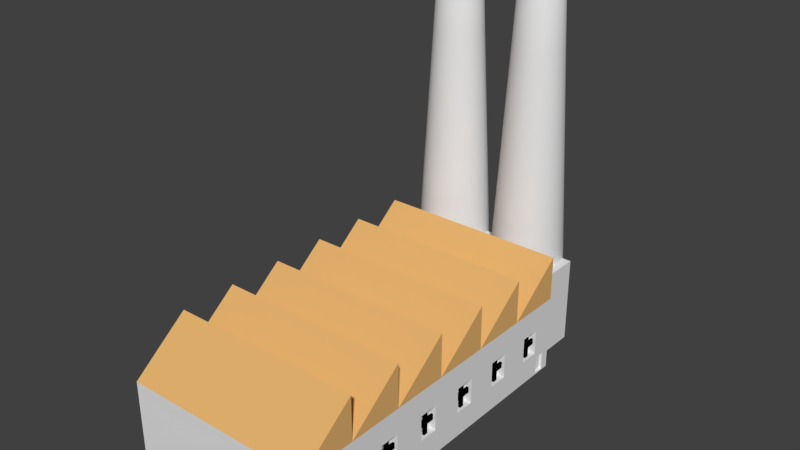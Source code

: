 # Source: Factory.blend  (saved by Blender 2.79.0; exported with 4.5.12 LTS)
import bpy
from mathutils import Matrix  # noqa: F401  (used for matrix-valued properties, if any)

bpy.ops.wm.read_factory_settings(use_empty=True)
scene = bpy.context.scene
scene.name = 'Scene'

# ---- collections
col_collection_1 = bpy.data.collections.new('Collection 1'); scene.collection.children.link(col_collection_1)

# ---- materials (node trees are filled in below, after node groups)
mat_chimney = bpy.data.materials.new('Chimney')
mat_chimney.alpha_threshold = 0.0
mat_chimney.use_transparent_shadow = False
mat_chimney.roughness = 0.5
mat_material_002 = bpy.data.materials.new('Material.002')
mat_material_002.alpha_threshold = 0.0
mat_material_002.use_transparent_shadow = False
mat_material_002.roughness = 0.5
mat_material_001 = bpy.data.materials.new('Material.001')
mat_material_001.alpha_threshold = 0.0
mat_material_001.use_transparent_shadow = False
mat_material_001.roughness = 0.5
mat_frame = bpy.data.materials.new('Frame')
mat_frame.alpha_threshold = 0.0
mat_frame.use_transparent_shadow = False
mat_frame.diffuse_color = (0.0, 0.0, 0.0, 1.0)
mat_frame.roughness = 0.5
mat_roof = bpy.data.materials.new('Roof')
mat_roof.alpha_threshold = 0.0
mat_roof.use_transparent_shadow = False
mat_roof.diffuse_color = (0.8, 0.458, 0.1603, 1.0)
mat_roof.roughness = 0.5

# ---- material node trees

# ---- world
world_world = bpy.data.worlds.new('World'); scene.world = world_world
world_world.color = (0.05088, 0.05088, 0.05088)
world_world.use_sun_shadow = False
world_world.sun_shadow_jitter_overblur = 0.0
world_world.cycles.sampling_method = 'MANUAL'

# ---- meshes
me_cylinder_001 = bpy.data.meshes.new('Cylinder.001')
me_cylinder_001.from_pydata([(-0.02083, 1.868, -1.355), (-0.02083, 1.0, 0.6449), (0.3435, 1.832, -1.355), (0.1743, 0.9808, 0.6449), (0.6938, 1.725, -1.355), (0.3619, 0.9239, 0.6449), (1.017, 1.553, -1.355), (0.5347, 0.8315, 0.6449), (1.3, 1.321, -1.355), (0.6863, 0.7071, 0.6449), (1.532, 1.038, -1.355), (0.8106, 0.5556, 0.6449), (1.705, 0.7147, -1.355), (0.9031, 0.3827, 0.6449), (1.811, 0.3643, -1.355), (0.96, 0.1951, 0.6449), (1.847, -4.109e-07, -1.355), (0.9792, -2.281e-07, 0.6449), (1.811, -0.3643, -1.355), (0.96, -0.1951, 0.6449), (1.705, -0.7147, -1.355), (0.9031, -0.3827, 0.6449), (1.532, -1.038, -1.355), (0.8106, -0.5556, 0.6449), (1.3, -1.321, -1.355), (0.6863, -0.7071, 0.6449), (1.017, -1.553, -1.355), (0.5347, -0.8315, 0.6449), (0.6938, -1.725, -1.355), (0.3619, -0.9239, 0.6449), (0.3435, -1.832, -1.355), (0.1743, -0.9808, 0.6449), (-0.02083, -1.868, -1.355), (-0.02083, -1.0, 0.6449), (-0.3852, -1.832, -1.355), (-0.2159, -0.9808, 0.6449), (-0.7355, -1.725, -1.355), (-0.4035, -0.9239, 0.6449), (-1.058, -1.553, -1.355), (-0.5764, -0.8315, 0.6449), (-1.341, -1.321, -1.355), (-0.7279, -0.7071, 0.6449), (-1.574, -1.038, -1.355), (-0.8523, -0.5556, 0.6449), (-1.746, -0.7147, -1.355), (-0.9447, -0.3827, 0.6449), (-1.852, -0.3643, -1.355), (-1.002, -0.1951, 0.6449), (-1.888, 1.251e-06, -1.355), (-1.021, 6.62e-07, 0.6449), (-1.852, 0.3643, -1.355), (-1.002, 0.1951, 0.6449), (-1.746, 0.7147, -1.355), (-0.9447, 0.3827, 0.6449), (-1.574, 1.038, -1.355), (-0.8523, 0.5556, 0.6449), (-1.341, 1.321, -1.355), (-0.7279, 0.7071, 0.6449), (-1.058, 1.553, -1.355), (-0.5764, 0.8315, 0.6449), (-0.7355, 1.725, -1.355), (-0.4035, 0.9239, 0.6449), (-0.3852, 1.832, -1.355), (-0.2159, 0.9808, 0.6449), (3.999, -1.764e-07, -0.1767), (-0.266, 1.232, 0.05336), (-0.5017, 1.161, 0.05336), (-0.719, 1.045, 0.05336), (-0.9094, 0.8886, 0.05336), (-1.066, 0.6981, 0.05336), (-1.182, 0.4809, 0.05336), (-1.253, 0.2452, 0.05336), (-1.277, 8.364e-07, 0.05336), (-1.253, -0.2451, 0.05336), (-1.182, -0.4809, 0.05336), (-1.066, -0.6981, 0.05336), (-0.9094, -0.8886, 0.05336), (-0.719, -1.045, 0.05336), (-0.5017, -1.161, 0.05336), (-0.266, -1.232, 0.05336), (-0.02083, -1.257, 0.05336), (0.2243, -1.232, 0.05336), (0.4601, -1.161, 0.05336), (0.6773, -1.045, 0.05336), (0.8677, -0.8886, 0.05336), (1.024, -0.6981, 0.05336), (1.14, -0.4809, 0.05336), (1.212, -0.2452, 0.05336), (1.236, -2.821e-07, 0.05336), (1.212, 0.2452, 0.05336), (1.14, 0.4809, 0.05336), (1.024, 0.6981, 0.05336), (0.8677, 0.8886, 0.05336), (0.6773, 1.045, 0.05336), (0.4601, 1.161, 0.05336), (0.2243, 1.232, 0.05336), (-0.02083, 1.257, 0.05336), (-0.02083, 1.137, 0.33), (-0.2426, 1.115, 0.33), (-0.4558, 1.05, 0.33), (-0.6523, 0.945, 0.33), (-0.8245, 0.8037, 0.33), (-0.9659, 0.6315, 0.33), (-1.071, 0.435, 0.33), (-1.136, 0.2217, 0.33), (-1.157, 7.548e-07, 0.33), (-1.136, -0.2217, 0.33), (-1.071, -0.435, 0.33), (-0.9659, -0.6315, 0.33), (-0.8245, -0.8037, 0.33), (-0.6523, -0.945, 0.33), (-0.4558, -1.05, 0.33), (-0.2426, -1.115, 0.33), (-0.02083, -1.137, 0.33), (0.2009, -1.115, 0.33), (0.4141, -1.05, 0.33), (0.6106, -0.945, 0.33), (0.7829, -0.8037, 0.33), (0.9242, -0.6315, 0.33), (1.029, -0.435, 0.33), (1.094, -0.2217, 0.33), (1.116, -2.569e-07, 0.33), (1.094, 0.2217, 0.33), (1.029, 0.435, 0.33), (0.9242, 0.6315, 0.33), (0.7829, 0.8037, 0.33), (0.6106, 0.945, 0.33), (0.4141, 1.05, 0.33), (0.2009, 1.115, 0.33), (0.1517, 0.8672, 0.6449), (-0.02083, 0.8842, 0.6449), (0.3176, 0.8169, 0.6449), (0.4704, 0.7352, 0.6449), (0.6044, 0.6252, 0.6449), (0.7144, 0.4913, 0.6449), (0.7961, 0.3384, 0.6449), (0.8464, 0.1725, 0.6449), (0.8634, -1.997e-07, 0.6449), (0.8464, -0.1725, 0.6449), (0.7961, -0.3384, 0.6449), (0.7144, -0.4913, 0.6449), (0.6044, -0.6252, 0.6449), (0.4704, -0.7352, 0.6449), (0.3176, -0.8169, 0.6449), (0.1517, -0.8672, 0.6449), (-0.02083, -0.8842, 0.6449), (-0.1933, -0.8672, 0.6449), (-0.3592, -0.8169, 0.6449), (-0.5121, -0.7352, 0.6449), (-0.6461, -0.6252, 0.6449), (-0.756, -0.4913, 0.6449), (-0.8378, -0.3384, 0.6449), (-0.8881, -0.1725, 0.6449), (-0.9051, 5.874e-07, 0.6449), (-0.8881, 0.1725, 0.6449), (-0.8378, 0.3384, 0.6449), (-0.756, 0.4913, 0.6449), (-0.6461, 0.6252, 0.6449), (-0.5121, 0.7352, 0.6449), (-0.3592, 0.8169, 0.6449), (-0.1933, 0.8672, 0.6449), (0.1517, 0.8672, 0.1516), (-0.02083, 0.8842, 0.1516), (0.3176, 0.8169, 0.1516), (0.4704, 0.7352, 0.1516), (0.6044, 0.6252, 0.1516), (0.7144, 0.4913, 0.1516), (0.7961, 0.3384, 0.1516), (0.8464, 0.1725, 0.1516), (0.8634, -1.997e-07, 0.1516), (0.8464, -0.1725, 0.1516), (0.7961, -0.3384, 0.1516), (0.7144, -0.4913, 0.1516), (0.6044, -0.6252, 0.1516), (0.4704, -0.7352, 0.1516), (0.3176, -0.8169, 0.1516), (0.1517, -0.8672, 0.1516), (-0.02083, -0.8842, 0.1516), (-0.1933, -0.8672, 0.1516), (-0.3592, -0.8169, 0.1516), (-0.5121, -0.7352, 0.1516), (-0.6461, -0.6252, 0.1516), (-0.756, -0.4913, 0.1516), (-0.8378, -0.3384, 0.1516), (-0.8881, -0.1725, 0.1516), (-0.9051, 5.874e-07, 0.1516), (-0.8881, 0.1725, 0.1516), (-0.8378, 0.3384, 0.1516), (-0.756, 0.4913, 0.1516), (-0.6461, 0.6252, 0.1516), (-0.5121, 0.7352, 0.1516), (-0.3592, 0.8169, 0.1516), (-0.1933, 0.8672, 0.1516), (0.2466, 1.344, -0.2094), (0.5037, 1.266, -0.2094), (0.7406, 1.14, -0.2094), (0.9483, 0.9691, -0.2094), (1.119, 0.7614, -0.2094), (1.245, 0.5245, -0.2094), (1.323, 0.2674, -0.2094), (1.35, -3.062e-07, -0.2094), (1.323, -0.2674, -0.2094), (1.245, -0.5245, -0.2094), (1.119, -0.7614, -0.2094), (0.9483, -0.9691, -0.2094), (0.7406, -1.14, -0.2094), (0.5037, -1.266, -0.2094), (0.2466, -1.344, -0.2094), (-0.02083, -1.371, -0.2094), (-0.2882, -1.344, -0.2094), (-0.5453, -1.266, -0.2094), (-0.7823, -1.14, -0.2094), (-0.99, -0.9691, -0.2094), (-1.16, -0.7614, -0.2094), (-1.287, -0.5245, -0.2094), (-1.365, -0.2674, -0.2094), (-1.391, 9.138e-07, -0.2094), (-1.365, 0.2674, -0.2094), (-1.287, 0.5245, -0.2094), (-1.16, 0.7614, -0.2094), (-0.99, 0.9691, -0.2094), (-0.7823, 1.14, -0.2094), (-0.5453, 1.266, -0.2094), (-0.2882, 1.344, -0.2094), (-0.02083, 1.371, -0.2094), (0.2665, 1.445, -0.4454), (0.5428, 1.361, -0.4454), (0.7975, 1.225, -0.4454), (1.021, 1.042, -0.4454), (1.204, 0.8183, -0.4454), (1.34, 0.5637, -0.4454), (1.424, 0.2874, -0.4454), (1.452, -3.277e-07, -0.4454), (1.424, -0.2874, -0.4454), (1.34, -0.5637, -0.4454), (1.204, -0.8183, -0.4454), (1.021, -1.042, -0.4454), (0.7975, -1.225, -0.4454), (0.5428, -1.361, -0.4454), (0.2665, -1.445, -0.4454), (-0.02083, -1.473, -0.4454), (-0.3082, -1.445, -0.4454), (-0.5845, -1.361, -0.4454), (-0.8391, -1.225, -0.4454), (-1.062, -1.042, -0.4454), (-1.246, -0.8183, -0.4454), (-1.382, -0.5637, -0.4454), (-1.465, -0.2874, -0.4454), (-1.494, 9.833e-07, -0.4454), (-1.465, 0.2874, -0.4454), (-1.382, 0.5637, -0.4454), (-1.246, 0.8183, -0.4454), (-1.062, 1.042, -0.4454), (-0.8391, 1.225, -0.4454), (-0.5845, 1.361, -0.4454), (-0.3082, 1.445, -0.4454), (-0.02083, 1.473, -0.4454)], [], [(256, 225, 2, 0), (222, 66, 65, 223), (1, 3, 128, 97), (95, 128, 127, 94), (94, 127, 126, 93), (93, 126, 125, 92), (92, 125, 124, 91), (91, 124, 123, 90), (90, 123, 122, 89), (89, 122, 121, 88), (88, 121, 120, 87), (87, 120, 119, 86), (86, 119, 118, 85), (85, 118, 117, 84), (84, 117, 116, 83), (83, 116, 115, 82), (82, 115, 114, 81), (81, 114, 113, 80), (80, 113, 112, 79), (79, 112, 111, 78), (78, 111, 110, 77), (77, 110, 109, 76), (76, 109, 108, 75), (75, 108, 107, 74), (74, 107, 106, 73), (73, 106, 105, 72), (72, 105, 104, 71), (71, 104, 103, 70), (70, 103, 102, 69), (69, 102, 101, 68), (13, 11, 134, 135), (68, 101, 100, 67), (67, 100, 99, 66), (0, 2, 4, 6, 8, 10, 12, 14, 16, 18, 20, 22, 24, 26, 28, 30, 32, 34, 36, 38, 40, 42, 44, 46, 48, 50, 52, 54, 56, 58, 60, 62), (255, 223, 224, 256), (97, 128, 95, 96), (193, 95, 94, 194), (194, 94, 93, 195), (195, 93, 92, 196), (196, 92, 91, 197), (197, 91, 90, 198), (198, 90, 89, 199), (199, 89, 88, 200), (200, 88, 87, 201), (201, 87, 86, 202), (202, 86, 85, 203), (203, 85, 84, 204), (204, 84, 83, 205), (205, 83, 82, 206), (206, 82, 81, 207), (207, 81, 80, 208), (208, 80, 79, 209), (209, 79, 78, 210), (210, 78, 77, 211), (211, 77, 76, 212), (212, 76, 75, 213), (213, 75, 74, 214), (214, 74, 73, 215), (215, 73, 72, 216), (216, 72, 71, 217), (217, 71, 70, 218), (218, 70, 69, 219), (219, 69, 68, 220), (220, 68, 67, 221), (221, 67, 66, 222), (223, 65, 96, 224), (128, 3, 5, 127), (127, 5, 7, 126), (126, 7, 9, 125), (125, 9, 11, 124), (124, 11, 13, 123), (123, 13, 15, 122), (122, 15, 17, 121), (121, 17, 19, 120), (120, 19, 21, 119), (119, 21, 23, 118), (118, 23, 25, 117), (117, 25, 27, 116), (116, 27, 29, 115), (115, 29, 31, 114), (114, 31, 33, 113), (113, 33, 35, 112), (112, 35, 37, 111), (111, 37, 39, 110), (110, 39, 41, 109), (109, 41, 43, 108), (108, 43, 45, 107), (107, 45, 47, 106), (106, 47, 49, 105), (105, 49, 51, 104), (104, 51, 53, 103), (103, 53, 55, 102), (102, 55, 57, 101), (101, 57, 59, 100), (100, 59, 61, 99), (99, 61, 63, 98), (98, 63, 1, 97), (65, 98, 97, 96), (155, 154, 186, 187), (31, 29, 143, 144), (49, 47, 152, 153), (5, 3, 129, 131), (23, 21, 139, 140), (41, 39, 148, 149), (59, 57, 157, 158), (15, 13, 135, 136), (33, 31, 144, 145), (51, 49, 153, 154), (7, 5, 131, 132), (25, 23, 140, 141), (43, 41, 149, 150), (61, 59, 158, 159), (17, 15, 136, 137), (35, 33, 145, 146), (53, 51, 154, 155), (9, 7, 132, 133), (27, 25, 141, 142), (45, 43, 150, 151), (63, 61, 159, 160), (19, 17, 137, 138), (37, 35, 146, 147), (55, 53, 155, 156), (11, 9, 133, 134), (29, 27, 142, 143), (47, 45, 151, 152), (3, 1, 130, 129), (1, 63, 160, 130), (21, 19, 138, 139), (39, 37, 147, 148), (57, 55, 156, 157), (161, 162, 192, 191, 190, 189, 188, 187, 186, 185, 184, 183, 182, 181, 180, 179, 178, 177, 176, 175, 174, 173, 172, 171, 170, 169, 168, 167, 166, 165, 164, 163), (142, 141, 173, 174), (156, 155, 187, 188), (143, 142, 174, 175), (129, 130, 162, 161), (157, 156, 188, 189), (144, 143, 175, 176), (131, 129, 161, 163), (158, 157, 189, 190), (145, 144, 176, 177), (132, 131, 163, 164), (159, 158, 190, 191), (146, 145, 177, 178), (133, 132, 164, 165), (160, 159, 191, 192), (147, 146, 178, 179), (134, 133, 165, 166), (130, 160, 192, 162), (148, 147, 179, 180), (135, 134, 166, 167), (149, 148, 180, 181), (136, 135, 167, 168), (150, 149, 181, 182), (137, 136, 168, 169), (151, 150, 182, 183), (138, 137, 169, 170), (152, 151, 183, 184), (139, 138, 170, 171), (153, 152, 184, 185), (140, 139, 171, 172), (154, 153, 185, 186), (141, 140, 172, 173), (66, 99, 98, 65), (253, 221, 222, 254), (252, 220, 221, 253), (251, 219, 220, 252), (250, 218, 219, 251), (249, 217, 218, 250), (248, 216, 217, 249), (247, 215, 216, 248), (246, 214, 215, 247), (245, 213, 214, 246), (244, 212, 213, 245), (243, 211, 212, 244), (242, 210, 211, 243), (241, 209, 210, 242), (240, 208, 209, 241), (239, 207, 208, 240), (238, 206, 207, 239), (237, 205, 206, 238), (236, 204, 205, 237), (235, 203, 204, 236), (234, 202, 203, 235), (233, 201, 202, 234), (232, 200, 201, 233), (231, 199, 200, 232), (230, 198, 199, 231), (229, 197, 198, 230), (228, 196, 197, 229), (227, 195, 196, 228), (226, 194, 195, 227), (225, 193, 194, 226), (254, 222, 223, 255), (96, 95, 193, 224), (60, 254, 255, 62), (2, 225, 226, 4), (4, 226, 227, 6), (6, 227, 228, 8), (8, 228, 229, 10), (10, 229, 230, 12), (12, 230, 231, 14), (14, 231, 232, 16), (16, 232, 233, 18), (18, 233, 234, 20), (20, 234, 235, 22), (22, 235, 236, 24), (24, 236, 237, 26), (26, 237, 238, 28), (28, 238, 239, 30), (30, 239, 240, 32), (32, 240, 241, 34), (34, 241, 242, 36), (36, 242, 243, 38), (38, 243, 244, 40), (40, 244, 245, 42), (42, 245, 246, 44), (44, 246, 247, 46), (46, 247, 248, 48), (48, 248, 249, 50), (50, 249, 250, 52), (52, 250, 251, 54), (54, 251, 252, 56), (56, 252, 253, 58), (58, 253, 254, 60), (62, 255, 256, 0), (224, 193, 225, 256)])
me_cylinder_001.polygons.foreach_set('use_smooth', [1, 1, 1, 1, 1, 1, 1, 1, 1, 1, 1, 1, 1, 1, 1, 1, 1, 1, 1, 1, 1, 1, 1, 1, 1, 1, 1, 1, 1, 1, 1, 1, 1, 0, 1, 1, 1, 1, 1, 1, 1, 1, 1, 1, 1, 1, 1, 1, 1, 1, 1, 1, 1, 1, 1, 1, 1, 1, 1, 1, 1, 1, 1, 1, 1, 1, 1, 1, 1, 1, 1, 1, 1, 1, 1, 1, 1, 1, 1, 1, 1, 1, 1, 1, 1, 1, 1, 1, 1, 1, 1, 1, 1, 1, 1, 1, 1, 1, 1, 1, 1, 1, 1, 1, 1, 1, 1, 1, 1, 1, 1, 1, 1, 1, 1, 1, 1, 1, 1, 1, 1, 1, 1, 1, 1, 1, 1, 1, 1, 1, 0, 1, 1, 1, 1, 1, 1, 1, 1, 1, 1, 1, 1, 1, 1, 1, 1, 1, 1, 1, 1, 1, 1, 1, 1, 1, 1, 1, 1, 1, 1, 1, 1, 1, 1, 1, 1, 1, 1, 1, 1, 1, 1, 1, 1, 1, 1, 1, 1, 1, 1, 1, 1, 1, 1, 1, 1, 1, 1, 1, 1, 1, 1, 1, 1, 1, 1, 1, 1, 1, 1, 1, 1, 1, 1, 1, 1, 1, 1, 1, 1, 1, 1, 1, 1, 1, 1, 1, 1, 1, 1, 1, 1, 1, 1, 1])
me_cylinder_001.polygons.foreach_set('material_index', [0, 0, 0, 1, 1, 1, 1, 1, 1, 1, 1, 1, 1, 1, 1, 1, 1, 1, 1, 1, 1, 1, 1, 1, 1, 1, 1, 1, 1, 1, 0, 1, 1, 0, 1, 1, 0, 0, 0, 0, 0, 0, 0, 0, 0, 0, 0, 0, 0, 0, 0, 0, 0, 0, 0, 0, 0, 0, 0, 0, 0, 0, 0, 0, 0, 0, 0, 0, 0, 0, 0, 0, 0, 0, 0, 0, 0, 0, 0, 0, 0, 0, 0, 0, 0, 0, 0, 0, 0, 0, 0, 0, 0, 0, 0, 0, 0, 1, 0, 0, 0, 0, 0, 0, 0, 0, 0, 0, 0, 0, 0, 0, 0, 0, 0, 0, 0, 0, 0, 0, 0, 0, 0, 0, 0, 0, 0, 0, 0, 0, 0, 0, 0, 0, 0, 0, 0, 0, 0, 0, 0, 0, 0, 0, 0, 0, 0, 0, 0, 0, 0, 0, 0, 0, 0, 0, 0, 0, 0, 0, 0, 0, 1, 1, 1, 1, 1, 1, 1, 1, 1, 1, 1, 1, 1, 1, 1, 1, 1, 1, 1, 1, 1, 1, 1, 1, 1, 1, 1, 1, 1, 1, 1, 0, 0, 0, 0, 0, 0, 0, 0, 0, 0, 0, 0, 0, 0, 0, 0, 0, 0, 0, 0, 0, 0, 0, 0, 0, 0, 0, 0, 0, 0, 0, 0, 1])
me_cylinder_001.materials.append(mat_chimney)
me_cylinder_001.materials.append(mat_material_002)
me_cylinder_001.use_remesh_preserve_volume = False
me_cylinder_001.use_remesh_preserve_attributes = False
me_cylinder_001.use_mirror_vertex_groups = False
me_cylinder_001.update()
me_cylinder = bpy.data.meshes.new('Cylinder')
me_cylinder.from_pydata([(-3.842, -2.003, -0.2483), (-3.842, -2.003, 0.2483), (-3.842, 2.003, -0.2483), (-3.842, 2.003, 0.2483), (3.842, -2.003, -0.2483), (3.842, -2.003, 0.2483), (3.842, 2.003, -0.2483), (3.842, 2.003, 0.2483)], [], [(0, 1, 3, 2), (2, 3, 7, 6), (6, 7, 5, 4), (4, 5, 1, 0), (2, 6, 4, 0), (7, 3, 1, 5)])
me_cylinder.use_remesh_preserve_volume = False
me_cylinder.use_remesh_preserve_attributes = False
me_cylinder.use_mirror_vertex_groups = False
me_cylinder.update()
me_cube_002 = bpy.data.meshes.new('Cube.002')
me_cube_002.from_pydata([(0.9732, 0.8301, -0.9827), (0.9732, 0.8301, -0.5029), (0.9732, 0.8927, -0.9827), (0.9732, 0.8927, -0.5029), (-0.9918, 0.7664, -0.3931), (-0.9918, 0.7405, -0.3931), (-0.9918, 0.7405, 0.3541), (-0.9918, 0.7664, 0.3541), (-0.969, 0.7405, -0.3931), (-0.969, 0.7664, -0.3931), (-0.969, 0.7664, 0.3541), (-0.969, 0.7405, 0.3541), (-0.9918, 0.6887, -0.09423), (-0.9918, 0.6887, 0.05522), (-0.9918, 0.8182, 0.05522), (-0.9918, 0.8182, -0.09423), (-0.969, 0.8182, 0.05522), (-0.969, 0.8182, -0.09423), (-0.969, 0.6887, 0.05522), (-0.969, 0.6887, -0.09423), (-0.9918, 0.4633, -0.3931), (-0.9918, 0.4374, -0.3931), (-0.9918, 0.4374, 0.3541), (-0.9918, 0.4633, 0.3541), (-0.969, 0.4374, -0.3931), (-0.969, 0.4633, -0.3931), (-0.969, 0.4633, 0.3541), (-0.969, 0.4374, 0.3541), (-0.9918, 0.3856, -0.09423), (-0.9918, 0.3856, 0.05522), (-0.9918, 0.5151, 0.05522), (-0.9918, 0.5151, -0.09423), (-0.969, 0.5151, 0.05522), (-0.969, 0.5151, -0.09423), (-0.969, 0.3856, 0.05522), (-0.969, 0.3856, -0.09423), (-0.9918, 0.1602, -0.3931), (-0.9918, 0.1343, -0.3931), (-0.9918, 0.1343, 0.3541), (-0.9918, 0.1602, 0.3541), (-0.969, 0.1343, -0.3931), (-0.969, 0.1602, -0.3931), (-0.969, 0.1602, 0.3541), (-0.969, 0.1343, 0.3541), (-0.9918, 0.08253, -0.09423), (-0.9918, 0.08253, 0.05522), (-0.9918, 0.212, 0.05522), (-0.9918, 0.212, -0.09423), (-0.969, 0.212, 0.05522), (-0.969, 0.212, -0.09423), (-0.969, 0.08253, 0.05522), (-0.969, 0.08253, -0.09423), (-0.9918, -0.1429, -0.3931), (-0.9918, -0.1688, -0.3931), (-0.9918, -0.1688, 0.3541), (-0.9918, -0.1429, 0.3541), (-0.969, -0.1688, -0.3931), (-0.969, -0.1429, -0.3931), (-0.969, -0.1429, 0.3541), (-0.969, -0.1688, 0.3541), (-0.9918, -0.2206, -0.09423), (-0.9918, -0.2206, 0.05522), (-0.9918, -0.09109, 0.05522), (-0.9918, -0.09109, -0.09423), (-0.969, -0.09109, 0.05522), (-0.969, -0.09109, -0.09423), (-0.969, -0.2206, 0.05522), (-0.969, -0.2206, -0.09423), (-0.9918, -0.446, -0.3931), (-0.9918, -0.4719, -0.3931), (-0.9918, -0.4719, 0.3541), (-0.9918, -0.446, 0.3541), (-0.969, -0.4719, -0.3931), (-0.969, -0.446, -0.3931), (-0.969, -0.446, 0.3541), (-0.969, -0.4719, 0.3541), (-0.9918, -0.5236, -0.09423), (-0.9918, -0.5236, 0.05522), (-0.9918, -0.3942, 0.05522), (-0.9918, -0.3942, -0.09423), (-0.969, -0.3942, 0.05522), (-0.969, -0.3942, -0.09423), (-0.969, -0.5236, 0.05522), (-0.969, -0.5236, -0.09423), (-0.9918, -0.7491, -0.3931), (-0.9918, -0.7749, -0.3931), (-0.9918, -0.7749, 0.3541), (-0.9918, -0.7491, 0.3541), (-0.969, -0.7749, -0.3931), (-0.969, -0.7491, -0.3931), (-0.969, -0.7491, 0.3541), (-0.969, -0.7749, 0.3541), (-0.9918, -0.8267, -0.09423), (-0.9918, -0.8267, 0.05522), (-0.9918, -0.6973, 0.05522), (-0.9918, -0.6973, -0.09423), (-0.969, -0.6973, 0.05522), (-0.969, -0.6973, -0.09423), (-0.969, -0.8267, 0.05522), (-0.969, -0.8267, -0.09423), (0.9684, 0.7664, -0.3931), (0.9684, 0.7405, -0.3931), (0.9684, 0.7405, 0.3541), (0.9684, 0.7664, 0.3541), (0.9457, 0.7405, -0.3931), (0.9457, 0.7664, -0.3931), (0.9457, 0.7664, 0.3541), (0.9457, 0.7405, 0.3541), (0.9684, 0.6887, -0.09423), (0.9684, 0.6887, 0.05522), (0.9684, 0.8182, 0.05522), (0.9684, 0.8182, -0.09423), (0.9457, 0.8182, 0.05522), (0.9457, 0.8182, -0.09423), (0.9457, 0.6887, 0.05522), (0.9457, 0.6887, -0.09423), (0.9684, 0.4633, -0.3931), (0.9684, 0.4374, -0.3931), (0.9684, 0.4374, 0.3541), (0.9684, 0.4633, 0.3541), (0.9457, 0.4374, -0.3931), (0.9457, 0.4633, -0.3931), (0.9457, 0.4633, 0.3541), (0.9457, 0.4374, 0.3541), (0.9684, 0.3856, -0.09423), (0.9684, 0.3856, 0.05522), (0.9684, 0.5151, 0.05522), (0.9684, 0.5151, -0.09423), (0.9457, 0.5151, 0.05522), (0.9457, 0.5151, -0.09423), (0.9457, 0.3856, 0.05522), (0.9457, 0.3856, -0.09423), (0.9684, 0.1602, -0.3931), (0.9684, 0.1343, -0.3931), (0.9684, 0.1343, 0.3541), (0.9684, 0.1602, 0.3541), (0.9457, 0.1343, -0.3931), (0.9457, 0.1602, -0.3931), (0.9457, 0.1602, 0.3541), (0.9457, 0.1343, 0.3541), (0.9684, 0.08253, -0.09423), (0.9684, 0.08253, 0.05522), (0.9684, 0.212, 0.05522), (0.9684, 0.212, -0.09423), (0.9457, 0.212, 0.05522), (0.9457, 0.212, -0.09423), (0.9457, 0.08253, 0.05522), (0.9457, 0.08253, -0.09423), (0.9684, -0.1429, -0.3931), (0.9684, -0.1688, -0.3931), (0.9684, -0.1688, 0.3541), (0.9684, -0.1429, 0.3541), (0.9457, -0.1688, -0.3931), (0.9457, -0.1429, -0.3931), (0.9457, -0.1429, 0.3541), (0.9457, -0.1688, 0.3541), (0.9684, -0.2206, -0.09423), (0.9684, -0.2206, 0.05522), (0.9684, -0.09109, 0.05522), (0.9684, -0.09109, -0.09423), (0.9457, -0.09109, 0.05522), (0.9457, -0.09109, -0.09423), (0.9457, -0.2206, 0.05522), (0.9457, -0.2206, -0.09423), (0.9684, -0.446, -0.3931), (0.9684, -0.4719, -0.3931), (0.9684, -0.4719, 0.3541), (0.9684, -0.446, 0.3541), (0.9457, -0.4719, -0.3931), (0.9457, -0.446, -0.3931), (0.9457, -0.446, 0.3541), (0.9457, -0.4719, 0.3541), (0.9684, -0.5236, -0.09423), (0.9684, -0.5236, 0.05522), (0.9684, -0.3942, 0.05522), (0.9684, -0.3942, -0.09423), (0.9457, -0.3942, 0.05522), (0.9457, -0.3942, -0.09423), (0.9457, -0.5236, 0.05522), (0.9457, -0.5236, -0.09423), (0.9684, -0.7491, -0.3931), (0.9684, -0.7749, -0.3931), (0.9684, -0.7749, 0.3541), (0.9684, -0.7491, 0.3541), (0.9457, -0.7749, -0.3931), (0.9457, -0.7491, -0.3931), (0.9457, -0.7491, 0.3541), (0.9457, -0.7749, 0.3541), (0.9684, -0.8267, -0.09423), (0.9684, -0.8267, 0.05522), (0.9684, -0.6973, 0.05522), (0.9684, -0.6973, -0.09423), (0.9457, -0.6973, 0.05522), (0.9457, -0.6973, -0.09423), (0.9457, -0.8267, 0.05522), (0.9457, -0.8267, -0.09423), (-0.9482, 0.695, -0.3566), (-0.9482, 0.695, 0.3176), (-0.9482, 0.8118, -0.3566), (-0.9482, 0.8118, 0.3176), (-0.9482, 0.392, -0.3566), (-0.9482, 0.392, 0.3176), (-0.9482, 0.5088, -0.3566), (-0.9482, 0.5088, 0.3176), (-0.9482, 0.08887, -0.3566), (-0.9482, 0.08887, 0.3176), (-0.9482, 0.2057, -0.3566), (-0.9482, 0.2057, 0.3176), (-0.9482, -0.2142, -0.3566), (-0.9482, -0.2142, 0.3176), (-0.9482, -0.09743, -0.3566), (-0.9482, -0.09743, 0.3176), (-0.9482, -0.5173, -0.3566), (-0.9482, -0.5173, 0.3176), (-0.9482, -0.4005, -0.3566), (-0.9482, -0.4005, 0.3176), (-0.9482, -0.8204, -0.3566), (-0.9482, -0.8204, 0.3176), (-0.9482, -0.7036, -0.3566), (-0.9482, -0.7036, 0.3176), (0.9249, 0.695, -0.3566), (0.9249, 0.695, 0.3176), (0.9249, 0.8118, -0.3566), (0.9249, 0.8118, 0.3176), (0.9249, 0.392, -0.3566), (0.9249, 0.392, 0.3176), (0.9249, 0.5088, -0.3566), (0.9249, 0.5088, 0.3176), (0.9249, 0.08887, -0.3566), (0.9249, 0.08887, 0.3176), (0.9249, 0.2057, -0.3566), (0.9249, 0.2057, 0.3176), (0.9249, -0.2142, -0.3566), (0.9249, -0.2142, 0.3176), (0.9249, -0.09743, -0.3566), (0.9249, -0.09743, 0.3176), (0.9249, -0.5173, -0.3566), (0.9249, -0.5173, 0.3176), (0.9249, -0.4005, -0.3566), (0.9249, -0.4005, 0.3176), (0.9249, -0.8204, -0.3566), (0.9249, -0.8204, 0.3176), (0.9249, -0.7036, -0.3566), (0.9249, -0.7036, 0.3176), (-1.002, -1.057, -1.02), (-1.002, -1.057, 0.9805), (-1.002, 0.9432, -1.02), (-1.002, 0.9432, 0.9805), (0.9982, -1.057, -1.02), (0.9982, -1.057, 0.9805), (0.9982, 0.9432, -1.02), (0.9982, 0.9432, 0.9805), (-1.002, 0.6098, -1.02), (-1.002, 0.2765, -1.02), (-1.002, -0.05682, -1.02), (-1.002, -0.3902, -1.02), (-1.002, -0.7235, -1.02), (-1.002, -0.7235, 0.9805), (-1.002, -0.3902, 0.9805), (-1.002, -0.05682, 0.9805), (-1.002, 0.2765, 0.9805), (-1.002, 0.6098, 0.9805), (0.9982, -0.7235, -1.02), (0.9982, -0.3902, -1.02), (0.9982, -0.05682, -1.02), (0.9982, 0.2765, -1.02), (0.9982, 0.6098, -1.02), (0.9982, 0.6098, 0.9805), (0.9982, 0.2765, 0.9805), (0.9982, -0.05682, 0.9805), (0.9982, -0.3902, 0.9805), (0.9982, -0.7235, 0.9805), (-1.002, 0.9432, 2.14), (0.9982, 0.9432, 2.14), (-1.002, -0.7235, 2.14), (-1.002, -0.3902, 2.14), (-1.002, -0.05682, 2.14), (-1.002, 0.2765, 2.14), (-1.002, 0.6098, 2.14), (0.9982, 0.6098, 2.14), (0.9982, 0.2765, 2.14), (0.9982, -0.05682, 2.14), (0.9982, -0.3902, 2.14), (0.9982, -0.7235, 2.14), (-1.002, 0.8118, -0.3566), (-1.002, 0.8118, 0.3176), (-1.002, 0.695, 0.3176), (-1.002, 0.695, -0.3566), (-1.002, 0.5088, -0.3566), (-1.002, 0.5088, 0.3176), (-1.002, 0.392, 0.3176), (-1.002, 0.2057, 0.3176), (-1.002, 0.392, -0.3566), (-1.002, 0.08887, 0.3176), (-1.002, 0.08887, -0.3566), (-1.002, -0.2142, 0.3176), (-1.002, -0.09743, 0.3176), (-1.002, 0.2057, -0.3566), (-1.002, -0.2142, -0.3566), (-1.002, -0.09743, -0.3566), (-1.002, -0.4005, 0.3176), (-1.002, -0.4005, -0.3566), (-1.002, -0.5173, -0.3566), (-1.002, -0.7036, 0.3176), (-1.002, -0.7235, 0.3176), (-1.002, -0.8204, 0.3176), (-1.002, -0.5173, 0.3176), (-1.002, -0.8204, -0.3566), (-1.002, -0.7036, -0.3566), (-1.002, -0.7235, -0.3566), (0.9982, 0.08887, -0.3566), (0.9982, 0.2057, 0.3176), (0.9982, 0.392, 0.3176), (0.9982, 0.5088, 0.3176), (0.9982, 0.392, -0.3566), (0.9982, 0.5088, -0.3566), (0.9982, 0.2057, -0.3566), (0.9982, 0.08887, 0.3176), (0.9982, -0.5173, 0.3176), (0.9982, -0.8204, 0.3176), (0.9982, -0.4005, 0.3176), (0.9982, -0.4005, -0.3566), (0.9982, -0.5173, -0.3566), (0.9982, -0.7235, -0.3566), (0.9982, -0.7036, -0.3566), (0.9982, 0.695, -0.3566), (0.9982, 0.8118, -0.3566), (0.9982, 0.8118, 0.3176), (0.9982, 0.695, 0.3176), (0.9982, -0.09743, 0.3176), (0.9982, -0.2142, 0.3176), (0.9982, -0.2142, -0.3566), (0.9982, -0.09743, -0.3566), (0.9982, 0.392, -0.3269), (0.9982, -0.7036, 0.3176), (0.9982, -0.8204, -0.3566), (0.9982, -0.7235, 0.3176), (0.9457, 0.1343, 0.3176), (0.9457, -0.4005, 0.05522), (0.9457, -0.5173, -0.09423), (0.9457, 0.392, 0.05522), (0.9457, 0.1602, 0.3176), (0.9457, -0.5173, 0.05522), (-0.9918, -0.7749, 0.3176), (-0.969, -0.7749, 0.3176), (-0.9918, -0.8204, 0.05522), (-0.969, -0.8204, 0.05522), (-0.969, 0.8118, 0.05522), (-0.969, 0.7664, -0.3566), (-0.9918, 0.7664, -0.3566), (-0.969, 0.695, 0.05522), (-0.969, 0.695, -0.09423), (-0.969, 0.7405, -0.3566), (-0.9918, 0.7405, -0.3566), (-0.9918, 0.5088, 0.05522), (-0.969, 0.5088, 0.05522), (-0.9918, 0.695, -0.09423), (-0.969, 0.5088, -0.09423), (-0.969, 0.4633, -0.3566), (-0.9918, 0.4633, 0.3176), (-0.969, 0.4633, 0.3176), (-0.9918, 0.4374, -0.3566), (-0.969, 0.4374, -0.3566), (-0.9918, 0.4633, -0.3566), (-0.9918, 0.4374, 0.3176), (-0.969, 0.4374, 0.3176), (-0.969, -0.2142, -0.09423), (-0.969, -0.2142, 0.05522), (-0.969, 0.1343, -0.3566), (-0.969, 0.1602, -0.3566), (-0.9918, -0.7036, -0.09423), (-0.969, -0.7036, 0.05522), (-0.9918, -0.7036, 0.05522), (-0.969, -0.7036, -0.09423), (-0.969, -0.7491, 0.3176), (-0.9918, -0.7491, 0.3176), (-0.969, 0.7405, 0.3176), (-0.969, 0.7664, 0.3176), (-0.969, -0.09743, 0.05522), (-0.969, -0.09743, -0.09423), (-0.9918, -0.09743, -0.09423), (-0.969, -0.1429, 0.3176), (-0.9918, -0.1429, -0.3566), (-0.969, -0.1429, -0.3566), (-0.9918, -0.2142, -0.09423), (-0.9918, -0.1688, -0.3566), (-0.969, -0.1688, -0.3566), (-0.969, -0.4005, -0.09423), (-0.969, -0.4005, 0.05522), (-0.969, -0.446, -0.3566), (-0.969, -0.4719, -0.3566), (-0.969, -0.5173, -0.09423), (-0.969, -0.5173, 0.05522), (-0.9918, -0.5173, -0.09423), (-0.9918, 0.8118, 0.05522), (-0.969, 0.8118, -0.09423), (-0.9918, 0.8118, -0.09423), (-0.9918, 0.7405, 0.3176), (-0.9918, 0.7664, 0.3176), (-0.9918, 0.695, 0.05522), (-0.9918, 0.392, 0.05522), (-0.969, 0.392, 0.05522), (-0.969, 0.392, -0.09423), (-0.9918, 0.392, -0.09423), (-0.969, 0.08887, -0.09423), (-0.9918, -0.4005, -0.09423), (-0.9918, -0.4005, 0.05522), (-0.969, -0.446, 0.3176), (-0.9918, -0.446, 0.3176), (-0.9918, -0.446, -0.3566), (-0.969, -0.4719, 0.3176), (-0.9918, -0.4719, 0.3176), (-0.9918, -0.4719, -0.3566), (-0.9918, -0.5173, 0.05522), (-0.9918, -0.7491, -0.3566), (-0.969, -0.7491, -0.3566), (-0.969, -0.7749, -0.3566), (-0.9918, -0.7749, -0.3566), (-0.969, -0.8204, -0.09423), (-0.9918, -0.8204, -0.09423), (-0.969, 0.1602, 0.3176), (-0.9918, 0.1602, 0.3176), (-0.969, 0.1343, 0.3176), (-0.9918, 0.1343, 0.3176), (-0.969, -0.1688, 0.3176), (-0.969, 0.2057, 0.05522), (-0.9918, 0.2057, 0.05522), (-0.969, 0.2057, -0.09423), (-0.969, 0.08887, 0.05522), (-0.9918, 0.08887, 0.05522), (-0.9918, 0.2057, -0.09423), (-0.9918, 0.08887, -0.09423), (-0.9918, 0.5088, -0.09423), (-0.9918, 0.1602, -0.3566), (-0.9918, 0.1343, -0.3566), (-0.9918, -0.1429, 0.3176), (-0.9918, -0.09743, 0.05522), (-0.9918, -0.1688, 0.3176), (-0.9918, -0.2142, 0.05522), (0.9457, 0.7405, 0.3176), (0.9457, 0.7664, 0.3176), (0.9457, 0.8118, -0.09423), (0.9457, 0.8118, 0.05522), (0.9457, 0.7405, -0.3566), (0.9457, 0.7664, -0.3566), (0.9457, 0.4633, 0.3176), (0.9457, 0.5088, -0.09423), (0.9457, 0.695, -0.09423), (0.9457, 0.695, 0.05522), (0.9457, 0.5088, 0.05522), (0.9457, 0.392, -0.09423), (0.9457, 0.1602, -0.3566), (0.9457, -0.09743, 0.05522), (0.9457, -0.09743, -0.09423), (0.9457, 0.1343, -0.3566), (0.9457, -0.1688, -0.3566), (0.9457, -0.1429, -0.3566), (0.9457, -0.2142, 0.05522), (0.9457, -0.2142, -0.09423), (0.9457, -0.4719, -0.3566), (0.9457, -0.446, -0.3566), (0.9457, -0.7036, 0.05522), (0.9457, -0.7036, -0.09423), (0.9457, -0.8204, 0.05522), (0.9457, -0.8204, -0.09423), (0.9457, -0.7491, -0.3566), (0.9457, -0.7749, -0.3566), (0.9457, 0.4374, 0.3176), (0.9457, 0.4633, -0.3566), (0.9457, 0.2057, -0.09423), (0.9457, 0.2057, 0.05522), (0.9457, 0.4374, -0.3566), (0.9457, 0.08887, 0.05522), (0.9457, 0.08887, -0.09423), (0.9684, -0.09743, 0.05522), (0.9684, -0.09743, -0.09423), (0.9457, -0.1429, 0.3176), (0.9457, -0.1688, 0.3176), (0.9684, -0.1429, 0.3176), (0.9684, -0.1429, -0.3566), (0.9457, -0.446, 0.3176), (0.9457, -0.4005, -0.09423), (0.9684, -0.1688, -0.3566), (0.9684, -0.4719, 0.3176), (0.9457, -0.4719, 0.3176), (0.9684, -0.446, -0.3566), (0.9457, -0.7749, 0.3176), (0.9457, -0.7491, 0.3176), (0.9684, -0.7036, -0.09423), (0.9684, 0.7664, 0.3176), (0.9684, 0.4374, 0.3176), (0.9684, 0.4633, 0.3176), (0.9684, 0.695, -0.09423), (0.9684, 0.08887, 0.05522), (0.9684, 0.8118, -0.08251), (0.9684, 0.8118, -0.09423), (0.9684, 0.8118, 0.05522), (0.9684, 0.695, 0.05522), (0.9684, 0.5088, -0.09423), (0.9684, 0.392, 0.05522), (0.9684, 0.392, -0.09423), (0.9684, 0.5088, 0.05522), (0.9684, 0.7405, -0.3566), (0.9684, 0.4374, -0.3566), (0.9684, 0.4633, -0.3566), (0.9684, -0.446, 0.3176), (0.9684, -0.4005, -0.09423), (0.9684, -0.5173, 0.05522), (0.9684, -0.5173, -0.09423), (0.9684, -0.4005, 0.05522), (0.9684, -0.7036, 0.05522), (0.9684, -0.8204, -0.09423), (0.9684, -0.4719, -0.3566), (0.9684, -0.7491, -0.3566), (0.9684, -0.7749, -0.3566), (0.9684, 0.1343, 0.3176), (0.9684, 0.7405, 0.3176), (0.9684, 0.1602, 0.3176), (0.9684, 0.2057, 0.05522), (0.9684, 0.08887, -0.09423), (0.9684, 0.7664, -0.3566), (0.9684, 0.1343, -0.3566), (0.9684, 0.1602, -0.3566), (0.9684, -0.1688, 0.3176), (0.9684, -0.7491, 0.3176), (0.9684, -0.7749, 0.3176), (0.9684, -0.2142, -0.09423), (0.9684, -0.8204, 0.05522), (0.9684, -0.2142, 0.05522), (0.9684, 0.2057, -0.09423), (0.9684, -0.8204, 0.01868), (0.9982, 0.8927, -0.5029), (0.9982, 0.8301, -0.5029), (0.9982, 0.8301, -0.9827), (0.9982, 0.8927, -0.9827), (-0.9918, 0.7664, -0.3931), (-0.9918, 0.7405, -0.3931), (-0.9918, 0.7405, 0.3541), (-0.9918, 0.7664, 0.3541), (-0.969, 0.7405, -0.3931), (-0.969, 0.7664, -0.3931), (-0.969, 0.7664, 0.3541), (-0.969, 0.7405, 0.3541), (-0.9918, 0.6887, -0.09423), (-0.9918, 0.6887, 0.05522), (-0.9918, 0.8182, 0.05522), (-0.9918, 0.8182, -0.09423), (-0.969, 0.8182, 0.05522), (-0.969, 0.8182, -0.09423), (-0.969, 0.6887, 0.05522), (-0.969, 0.6887, -0.09423), (-0.969, 0.7923, 0.05522), (-0.969, 0.7923, -0.09423), (-0.969, 0.7664, 0.2047), (-0.969, 0.7664, 0.05522), (-0.969, 0.7664, -0.09423), (-0.969, 0.7664, -0.2437), (-0.969, 0.7405, 0.2047), (-0.969, 0.7405, 0.05522), (-0.969, 0.7405, -0.09423), (-0.969, 0.7405, -0.2437), (-0.969, 0.7146, 0.05522), (-0.969, 0.7146, -0.09423), (-0.9918, 0.7146, 0.05522), (-0.9918, 0.7146, -0.09423), (-0.9918, 0.7405, 0.2047), (-0.9918, 0.7405, 0.05522), (-0.9918, 0.7405, -0.09423), (-0.9918, 0.7405, -0.2437), (-0.9918, 0.7664, 0.2047), (-0.9918, 0.7664, 0.05522), (-0.9918, 0.7664, -0.09423), (-0.9918, 0.7664, -0.2437), (-0.9918, 0.7923, 0.05522), (-0.9918, 0.7923, -0.09423), (-0.9918, 0.4633, -0.3931), (-0.9918, 0.4374, -0.3931), (-0.9918, 0.4374, 0.3541), (-0.9918, 0.4633, 0.3541), (-0.969, 0.4374, -0.3931), (-0.969, 0.4633, -0.3931), (-0.969, 0.4633, 0.3541), (-0.969, 0.4374, 0.3541), (-0.9918, 0.3856, -0.09423), (-0.9918, 0.3856, 0.05522), (-0.9918, 0.5151, 0.05522), (-0.9918, 0.5151, -0.09423), (-0.969, 0.5151, 0.05522), (-0.969, 0.5151, -0.09423), (-0.969, 0.3856, 0.05522), (-0.969, 0.3856, -0.09423), (-0.969, 0.4892, 0.05522), (-0.969, 0.4892, -0.09423), (-0.969, 0.4633, 0.2047), (-0.969, 0.4633, 0.05522), (-0.969, 0.4633, -0.09423), (-0.969, 0.4633, -0.2437), (-0.969, 0.4374, 0.2047), (-0.969, 0.4374, 0.05522), (-0.969, 0.4374, -0.09423), (-0.969, 0.4374, -0.2437), (-0.969, 0.4115, 0.05522), (-0.969, 0.4115, -0.09423), (-0.9918, 0.4115, 0.05522), (-0.9918, 0.4115, -0.09423), (-0.9918, 0.4374, 0.2047), (-0.9918, 0.4374, 0.05522), (-0.9918, 0.4374, -0.09423), (-0.9918, 0.4374, -0.2437), (-0.9918, 0.4633, 0.2047), (-0.9918, 0.4633, 0.05522), (-0.9918, 0.4633, -0.09423), (-0.9918, 0.4633, -0.2437), (-0.9918, 0.4892, 0.05522), (-0.9918, 0.4892, -0.09423), (-0.9918, 0.1602, -0.3931), (-0.9918, 0.1343, -0.3931), (-0.9918, 0.1343, 0.3541), (-0.9918, 0.1602, 0.3541), (-0.969, 0.1343, -0.3931), (-0.969, 0.1602, -0.3931), (-0.969, 0.1602, 0.3541), (-0.969, 0.1343, 0.3541), (-0.9918, 0.08253, -0.09423), (-0.9918, 0.08253, 0.05522), (-0.9918, 0.212, 0.05522), (-0.9918, 0.212, -0.09423), (-0.969, 0.212, 0.05522), (-0.969, 0.212, -0.09423), (-0.969, 0.08253, 0.05522), (-0.969, 0.08253, -0.09423), (-0.969, 0.1861, 0.05522), (-0.969, 0.1861, -0.09423), (-0.969, 0.1602, 0.2047), (-0.969, 0.1602, 0.05522), (-0.969, 0.1602, -0.09423), (-0.969, 0.1602, -0.2437), (-0.969, 0.1343, 0.2047), (-0.969, 0.1343, 0.05522), (-0.969, 0.1343, -0.09423), (-0.969, 0.1343, -0.2437), (-0.969, 0.1084, 0.05522), (-0.969, 0.1084, -0.09423), (-0.9918, 0.1084, 0.05522), (-0.9918, 0.1084, -0.09423), (-0.9918, 0.1343, 0.2047), (-0.9918, 0.1343, 0.05522), (-0.9918, 0.1343, -0.09423), (-0.9918, 0.1343, -0.2437), (-0.9918, 0.1602, 0.2047), (-0.9918, 0.1602, 0.05522), (-0.9918, 0.1602, -0.09423), (-0.9918, 0.1602, -0.2437), (-0.9918, 0.1861, 0.05522), (-0.9918, 0.1861, -0.09423), (-0.9918, -0.1429, -0.3931), (-0.9918, -0.1688, -0.3931), (-0.9918, -0.1688, 0.3541), (-0.9918, -0.1429, 0.3541), (-0.969, -0.1688, -0.3931), (-0.969, -0.1429, -0.3931), (-0.969, -0.1429, 0.3541), (-0.969, -0.1688, 0.3541), (-0.9918, -0.2206, -0.09423), (-0.9918, -0.2206, 0.05522), (-0.9918, -0.09109, 0.05522), (-0.9918, -0.09109, -0.09423), (-0.969, -0.09109, 0.05522), (-0.969, -0.09109, -0.09423), (-0.969, -0.2206, 0.05522), (-0.969, -0.2206, -0.09423), (-0.969, -0.117, 0.05522), (-0.969, -0.117, -0.09423), (-0.969, -0.1429, 0.2047), (-0.969, -0.1429, 0.05522), (-0.969, -0.1429, -0.09423), (-0.969, -0.1429, -0.2437), (-0.969, -0.1688, 0.2047), (-0.969, -0.1688, 0.05522), (-0.969, -0.1688, -0.09423), (-0.969, -0.1688, -0.2437), (-0.969, -0.1947, 0.05522), (-0.969, -0.1947, -0.09423), (-0.9918, -0.1947, 0.05522), (-0.9918, -0.1947, -0.09423), (-0.9918, -0.1688, 0.2047), (-0.9918, -0.1688, 0.05522), (-0.9918, -0.1688, -0.09423), (-0.9918, -0.1688, -0.2437), (-0.9918, -0.1429, 0.2047), (-0.9918, -0.1429, 0.05522), (-0.9918, -0.1429, -0.09423), (-0.9918, -0.1429, -0.2437), (-0.9918, -0.117, 0.05522), (-0.9918, -0.117, -0.09423), (-0.9918, -0.446, -0.3931), (-0.9918, -0.4719, -0.3931), (-0.9918, -0.4719, 0.3541), (-0.9918, -0.446, 0.3541), (-0.969, -0.4719, -0.3931), (-0.969, -0.446, -0.3931), (-0.969, -0.446, 0.3541), (-0.969, -0.4719, 0.3541), (-0.9918, -0.5236, -0.09423), (-0.9918, -0.5236, 0.05522), (-0.9918, -0.3942, 0.05522), (-0.9918, -0.3942, -0.09423), (-0.969, -0.3942, 0.05522), (-0.969, -0.3942, -0.09423), (-0.969, -0.5236, 0.05522), (-0.969, -0.5236, -0.09423), (-0.969, -0.4201, 0.05522), (-0.969, -0.4201, -0.09423), (-0.969, -0.446, 0.2047), (-0.969, -0.446, 0.05522), (-0.969, -0.446, -0.09423), (-0.969, -0.446, -0.2437), (-0.969, -0.4719, 0.2047), (-0.969, -0.4719, 0.05522), (-0.969, -0.4719, -0.09423), (-0.969, -0.4719, -0.2437), (-0.969, -0.4978, 0.05522), (-0.969, -0.4978, -0.09423), (-0.9918, -0.4978, 0.05522), (-0.9918, -0.4978, -0.09423), (-0.9918, -0.4719, 0.2047), (-0.9918, -0.4719, 0.05522), (-0.9918, -0.4719, -0.09423), (-0.9918, -0.4719, -0.2437), (-0.9918, -0.446, 0.2047), (-0.9918, -0.446, 0.05522), (-0.9918, -0.446, -0.09423), (-0.9918, -0.446, -0.2437), (-0.9918, -0.4201, 0.05522), (-0.9918, -0.4201, -0.09423), (-0.9918, -0.7491, -0.3931), (-0.9918, -0.7749, -0.3931), (-0.9918, -0.7749, 0.3541), (-0.9918, -0.7491, 0.3541), (-0.969, -0.7749, -0.3931), (-0.969, -0.7491, -0.3931), (-0.969, -0.7491, 0.3541), (-0.969, -0.7749, 0.3541), (-0.9918, -0.8267, -0.09423), (-0.9918, -0.8267, 0.05522), (-0.9918, -0.6973, 0.05522), (-0.9918, -0.6973, -0.09423), (-0.969, -0.6973, 0.05522), (-0.969, -0.6973, -0.09423), (-0.969, -0.8267, 0.05522), (-0.969, -0.8267, -0.09423), (-0.969, -0.7232, 0.05522), (-0.969, -0.7232, -0.09423), (-0.969, -0.7491, 0.2047), (-0.969, -0.7491, 0.05522), (-0.969, -0.7491, -0.09423), (-0.969, -0.7491, -0.2437), (-0.969, -0.7749, 0.2047), (-0.969, -0.7749, 0.05522), (-0.969, -0.7749, -0.09423), (-0.969, -0.7749, -0.2437), (-0.969, -0.8008, 0.05522), (-0.969, -0.8008, -0.09423), (-0.9918, -0.8008, 0.05522), (-0.9918, -0.8008, -0.09423), (-0.9918, -0.7749, 0.2047), (-0.9918, -0.7749, 0.05522), (-0.9918, -0.7749, -0.09423), (-0.9918, -0.7749, -0.2437), (-0.9918, -0.7491, 0.2047), (-0.9918, -0.7491, 0.05522), (-0.9918, -0.7491, -0.09423), (-0.9918, -0.7491, -0.2437), (-0.9918, -0.7232, 0.05522), (-0.9918, -0.7232, -0.09423), (0.9684, 0.7664, -0.3931), (0.9684, 0.7405, -0.3931), (0.9684, 0.7405, 0.3541), (0.9684, 0.7664, 0.3541), (0.9457, 0.7405, -0.3931), (0.9457, 0.7664, -0.3931), (0.9457, 0.7664, 0.3541), (0.9457, 0.7405, 0.3541), (0.9684, 0.6887, -0.09423), (0.9684, 0.6887, 0.05522), (0.9684, 0.8182, 0.05522), (0.9684, 0.8182, -0.09423), (0.9457, 0.8182, 0.05522), (0.9457, 0.8182, -0.09423), (0.9457, 0.6887, 0.05522), (0.9457, 0.6887, -0.09423), (0.9457, 0.7923, 0.05522), (0.9457, 0.7923, -0.09423), (0.9457, 0.7664, 0.2047), (0.9457, 0.7664, 0.05522), (0.9457, 0.7664, -0.09423), (0.9457, 0.7664, -0.2437), (0.9457, 0.7405, 0.2047), (0.9457, 0.7405, 0.05522), (0.9457, 0.7405, -0.09423), (0.9457, 0.7405, -0.2437), (0.9457, 0.7146, 0.05522), (0.9457, 0.7146, -0.09423), (0.9684, 0.7146, 0.05522), (0.9684, 0.7146, -0.09423), (0.9684, 0.7405, 0.2047), (0.9684, 0.7405, 0.05522), (0.9684, 0.7405, -0.09423), (0.9684, 0.7405, -0.2437), (0.9684, 0.7664, 0.2047), (0.9684, 0.7664, 0.05522), (0.9684, 0.7664, -0.09423), (0.9684, 0.7664, -0.2437), (0.9684, 0.7923, 0.05522), (0.9684, 0.7923, -0.09423), (0.9684, 0.4633, -0.3931), (0.9684, 0.4374, -0.3931), (0.9684, 0.4374, 0.3541), (0.9684, 0.4633, 0.3541), (0.9457, 0.4374, -0.3931), (0.9457, 0.4633, -0.3931), (0.9457, 0.4633, 0.3541), (0.9457, 0.4374, 0.3541), (0.9684, 0.3856, -0.09423), (0.9684, 0.3856, 0.05522), (0.9684, 0.5151, 0.05522), (0.9684, 0.5151, -0.09423), (0.9457, 0.5151, 0.05522), (0.9457, 0.5151, -0.09423), (0.9457, 0.3856, 0.05522), (0.9457, 0.3856, -0.09423), (0.9457, 0.4892, 0.05522), (0.9457, 0.4892, -0.09423), (0.9457, 0.4633, 0.2047), (0.9457, 0.4633, 0.05522), (0.9457, 0.4633, -0.09423), (0.9457, 0.4633, -0.2437), (0.9457, 0.4374, 0.2047), (0.9457, 0.4374, 0.05522), (0.9457, 0.4374, -0.09423), (0.9457, 0.4374, -0.2437), (0.9457, 0.4115, 0.05522), (0.9457, 0.4115, -0.09423), (0.9684, 0.4115, 0.05522), (0.9684, 0.4115, -0.09423), (0.9684, 0.4374, 0.2047), (0.9684, 0.4374, 0.05522), (0.9684, 0.4374, -0.09423), (0.9684, 0.4374, -0.2437), (0.9684, 0.4633, 0.2047), (0.9684, 0.4633, 0.05522), (0.9684, 0.4633, -0.09423), (0.9684, 0.4633, -0.2437), (0.9684, 0.4892, 0.05522), (0.9684, 0.4892, -0.09423), (0.9684, 0.1602, -0.3931), (0.9684, 0.1343, -0.3931), (0.9684, 0.1343, 0.3541), (0.9684, 0.1602, 0.3541), (0.9457, 0.1343, -0.3931), (0.9457, 0.1602, -0.3931), (0.9457, 0.1602, 0.3541), (0.9457, 0.1343, 0.3541), (0.9684, 0.08253, -0.09423), (0.9684, 0.08253, 0.05522), (0.9684, 0.212, 0.05522), (0.9684, 0.212, -0.09423), (0.9457, 0.212, 0.05522), (0.9457, 0.212, -0.09423), (0.9457, 0.08253, 0.05522), (0.9457, 0.08253, -0.09423), (0.9457, 0.1861, 0.05522), (0.9457, 0.1861, -0.09423), (0.9457, 0.1602, 0.2047), (0.9457, 0.1602, 0.05522), (0.9457, 0.1602, -0.09423), (0.9457, 0.1602, -0.2437), (0.9457, 0.1343, 0.2047), (0.9457, 0.1343, 0.05522), (0.9457, 0.1343, -0.09423), (0.9457, 0.1343, -0.2437), (0.9457, 0.1084, 0.05522), (0.9457, 0.1084, -0.09423), (0.9684, 0.1084, 0.05522), (0.9684, 0.1084, -0.09423), (0.9684, 0.1343, 0.2047), (0.9684, 0.1343, 0.05522), (0.9684, 0.1343, -0.09423), (0.9684, 0.1343, -0.2437), (0.9684, 0.1602, 0.2047), (0.9684, 0.1602, 0.05522), (0.9684, 0.1602, -0.09423), (0.9684, 0.1602, -0.2437), (0.9684, 0.1861, 0.05522), (0.9684, 0.1861, -0.09423), (0.9684, -0.1429, -0.3931), (0.9684, -0.1688, -0.3931), (0.9684, -0.1688, 0.3541), (0.9684, -0.1429, 0.3541), (0.9457, -0.1688, -0.3931), (0.9457, -0.1429, -0.3931), (0.9457, -0.1429, 0.3541), (0.9457, -0.1688, 0.3541), (0.9684, -0.2206, -0.09423), (0.9684, -0.2206, 0.05522), (0.9684, -0.09109, 0.05522), (0.9684, -0.09109, -0.09423), (0.9457, -0.09109, 0.05522), (0.9457, -0.09109, -0.09423), (0.9457, -0.2206, 0.05522), (0.9457, -0.2206, -0.09423), (0.9457, -0.117, 0.05522), (0.9457, -0.117, -0.09423), (0.9457, -0.1429, 0.2047), (0.9457, -0.1429, 0.05522), (0.9457, -0.1429, -0.09423), (0.9457, -0.1429, -0.2437), (0.9457, -0.1688, 0.2047), (0.9457, -0.1688, 0.05522), (0.9457, -0.1688, -0.09423), (0.9457, -0.1688, -0.2437), (0.9457, -0.1947, 0.05522), (0.9457, -0.1947, -0.09423), (0.9684, -0.1947, 0.05522), (0.9684, -0.1947, -0.09423), (0.9684, -0.1688, 0.2047), (0.9684, -0.1688, 0.05522), (0.9684, -0.1688, -0.09423), (0.9684, -0.1688, -0.2437), (0.9684, -0.1429, 0.2047), (0.9684, -0.1429, 0.05522), (0.9684, -0.1429, -0.09423), (0.9684, -0.1429, -0.2437), (0.9684, -0.117, 0.05522), (0.9684, -0.117, -0.09423), (0.9684, -0.446, -0.3931), (0.9684, -0.4719, -0.3931), (0.9684, -0.4719, 0.3541), (0.9684, -0.446, 0.3541), (0.9457, -0.4719, -0.3931), (0.9457, -0.446, -0.3931), (0.9457, -0.446, 0.3541), (0.9457, -0.4719, 0.3541), (0.9684, -0.5236, -0.09423), (0.9684, -0.5236, 0.05522), (0.9684, -0.3942, 0.05522), (0.9684, -0.3942, -0.09423), (0.9457, -0.3942, 0.05522), (0.9457, -0.3942, -0.09423), (0.9457, -0.5236, 0.05522), (0.9457, -0.5236, -0.09423), (0.9457, -0.4201, 0.05522), (0.9457, -0.4201, -0.09423), (0.9457, -0.446, 0.2047), (0.9457, -0.446, 0.05522), (0.9457, -0.446, -0.09423), (0.9457, -0.446, -0.2437), (0.9457, -0.4719, 0.2047), (0.9457, -0.4719, 0.05522), (0.9457, -0.4719, -0.09423), (0.9457, -0.4719, -0.2437), (0.9457, -0.4978, 0.05522), (0.9457, -0.4978, -0.09423), (0.9684, -0.4978, 0.05522), (0.9684, -0.4978, -0.09423), (0.9684, -0.4719, 0.2047), (0.9684, -0.4719, 0.05522), (0.9684, -0.4719, -0.09423), (0.9684, -0.4719, -0.2437), (0.9684, -0.446, 0.2047), (0.9684, -0.446, 0.05522), (0.9684, -0.446, -0.09423), (0.9684, -0.446, -0.2437), (0.9684, -0.4201, 0.05522), (0.9684, -0.4201, -0.09423), (0.9684, -0.7491, -0.3931), (0.9684, -0.7749, -0.3931), (0.9684, -0.7749, 0.3541), (0.9684, -0.7491, 0.3541), (0.9457, -0.7749, -0.3931), (0.9457, -0.7491, -0.3931), (0.9457, -0.7491, 0.3541), (0.9457, -0.7749, 0.3541), (0.9684, -0.8267, -0.09423), (0.9684, -0.8267, 0.05522), (0.9684, -0.6973, 0.05522), (0.9684, -0.6973, -0.09423), (0.9457, -0.6973, 0.05522), (0.9457, -0.6973, -0.09423), (0.9457, -0.8267, 0.05522), (0.9457, -0.8267, -0.09423), (0.9457, -0.7232, 0.05522), (0.9457, -0.7232, -0.09423), (0.9457, -0.7491, 0.2047), (0.9457, -0.7491, 0.05522), (0.9457, -0.7491, -0.09423), (0.9457, -0.7491, -0.2437), (0.9457, -0.7749, 0.2047), (0.9457, -0.7749, 0.05522), (0.9457, -0.7749, -0.09423), (0.9457, -0.7749, -0.2437), (0.9457, -0.8008, 0.05522), (0.9457, -0.8008, -0.09423), (0.9684, -0.8008, 0.05522), (0.9684, -0.8008, -0.09423), (0.9684, -0.7749, 0.2047), (0.9684, -0.7749, 0.05522), (0.9684, -0.7749, -0.09423), (0.9684, -0.7749, -0.2437), (0.9684, -0.7491, 0.2047), (0.9684, -0.7491, 0.05522), (0.9684, -0.7491, -0.09423), (0.9684, -0.7491, -0.2437), (0.9684, -0.7232, 0.05522), (0.9684, -0.7232, -0.09423)], [], [(0, 2, 3, 1), (2, 534, 531, 3), (2, 0, 533, 534), (10, 11, 6, 7), (4, 5, 8, 9), (5, 4, 349, 353), (12, 356, 399, 13), (9, 8, 352, 348), (17, 395, 347, 16), (19, 12, 13, 18), (15, 17, 16, 14), (12, 19, 351, 356), (5, 353, 352, 8), (4, 9, 348, 349), (17, 15, 396, 395), (16, 347, 394, 14), (7, 398, 377, 10), (6, 11, 376, 397), (13, 399, 350, 18), (26, 27, 22, 23), (20, 21, 24, 25), (21, 20, 363, 361), (28, 403, 400, 29), (25, 24, 362, 358), (33, 357, 355, 32), (35, 28, 29, 34), (31, 33, 32, 30), (28, 35, 402, 403), (21, 361, 362, 24), (20, 25, 358, 363), (33, 31, 432, 357), (32, 355, 354, 30), (23, 359, 360, 26), (22, 27, 365, 364), (29, 400, 401, 34), (42, 43, 38, 39), (36, 37, 40, 41), (37, 36, 433, 434), (44, 431, 429, 45), (41, 40, 368, 369), (49, 427, 425, 48), (51, 44, 45, 50), (47, 49, 48, 46), (44, 51, 404, 431), (37, 434, 368, 40), (36, 41, 369, 433), (49, 47, 430, 427), (48, 425, 426, 46), (39, 421, 420, 42), (38, 43, 422, 423), (45, 429, 428, 50), (58, 59, 54, 55), (52, 53, 56, 57), (53, 52, 382, 385), (60, 384, 438, 61), (57, 56, 386, 383), (65, 379, 378, 64), (67, 60, 61, 66), (63, 65, 64, 62), (60, 67, 366, 384), (53, 385, 386, 56), (52, 57, 383, 382), (65, 63, 380, 379), (64, 378, 436, 62), (55, 435, 381, 58), (54, 59, 424, 437), (61, 438, 367, 66), (74, 75, 70, 71), (68, 69, 72, 73), (69, 68, 409, 412), (76, 393, 413, 77), (73, 72, 390, 389), (81, 387, 388, 80), (83, 76, 77, 82), (79, 81, 80, 78), (76, 83, 391, 393), (69, 412, 390, 72), (68, 73, 389, 409), (81, 79, 405, 387), (80, 388, 406, 78), (71, 408, 407, 74), (70, 75, 410, 411), (77, 413, 392, 82), (90, 91, 86, 87), (84, 85, 88, 89), (85, 84, 414, 417), (92, 419, 345, 93), (89, 88, 416, 415), (97, 373, 371, 96), (99, 92, 93, 98), (95, 97, 96, 94), (92, 99, 418, 419), (85, 417, 416, 88), (84, 89, 415, 414), (97, 95, 370, 373), (96, 371, 372, 94), (87, 375, 374, 90), (86, 91, 344, 343), (93, 345, 346, 98), (106, 103, 102, 107), (100, 105, 104, 101), (101, 502, 520, 100), (108, 109, 497, 492), (105, 444, 443, 104), (113, 112, 442, 441), (115, 114, 109, 108), (111, 110, 112, 113), (108, 492, 447, 115), (101, 104, 443, 502), (100, 520, 444, 105), (113, 441, 495, 111), (112, 110, 496, 442), (103, 106, 440, 489), (102, 516, 439, 107), (109, 114, 448, 497), (122, 119, 118, 123), (116, 121, 120, 117), (117, 503, 504, 116), (124, 125, 499, 500), (121, 468, 471, 120), (129, 128, 449, 446), (131, 130, 125, 124), (127, 126, 128, 129), (124, 500, 450, 131), (117, 120, 471, 503), (116, 504, 468, 121), (129, 446, 498, 127), (128, 126, 501, 449), (119, 122, 445, 491), (118, 490, 467, 123), (125, 130, 340, 499), (138, 135, 134, 139), (132, 137, 136, 133), (133, 521, 522, 132), (140, 141, 493, 519), (137, 451, 454, 136), (145, 144, 470, 469), (147, 146, 141, 140), (143, 142, 144, 145), (140, 519, 473, 147), (133, 136, 454, 521), (132, 522, 451, 137), (145, 469, 529, 143), (144, 142, 518, 470), (135, 138, 341, 517), (134, 515, 337, 139), (141, 146, 472, 493), (154, 151, 150, 155), (148, 153, 152, 149), (149, 482, 479, 148), (156, 157, 528, 526), (153, 456, 455, 152), (161, 160, 452, 453), (163, 162, 157, 156), (159, 158, 160, 161), (156, 526, 458, 163), (149, 152, 455, 482), (148, 479, 456, 153), (161, 453, 475, 159), (160, 158, 474, 452), (151, 154, 476, 478), (150, 523, 477, 155), (157, 162, 457, 528), (170, 167, 166, 171), (164, 169, 168, 165), (165, 512, 485, 164), (172, 173, 507, 508), (169, 460, 459, 168), (177, 176, 338, 481), (179, 178, 173, 172), (175, 174, 176, 177), (172, 508, 339, 179), (165, 168, 459, 512), (164, 485, 460, 169), (177, 481, 506, 175), (176, 174, 509, 338), (167, 170, 480, 505), (166, 483, 484, 171), (173, 178, 342, 507), (186, 183, 182, 187), (180, 185, 184, 181), (181, 514, 513, 180), (188, 189, 527, 530, 511), (185, 465, 466, 184), (193, 192, 461, 462), (195, 194, 189, 188), (191, 190, 192, 193), (188, 511, 464, 195), (181, 184, 466, 514), (180, 513, 465, 185), (193, 462, 488, 191), (192, 190, 510, 461), (183, 186, 487, 524), (182, 525, 486, 187), (189, 194, 463, 527), (198, 196, 197, 199), (196, 287, 286, 399, 356, 351), (199, 197, 376, 377, 398, 285), (202, 200, 201, 203), (200, 292, 290, 400, 403, 402), (203, 201, 365, 360, 359, 289), (206, 204, 205, 207), (204, 294, 293, 429, 431, 404), (207, 205, 422, 420, 421, 291), (210, 208, 209, 211), (208, 298, 295, 438, 384, 366), (211, 209, 424, 381, 435, 296), (214, 212, 213, 215), (212, 302, 306, 413, 393, 391), (215, 213, 410, 407, 408, 300), (218, 216, 217, 219), (216, 307, 305, 345, 419, 418), (219, 217, 344, 374, 375, 304, 303), (222, 223, 221, 220), (220, 221, 448, 447, 492, 325), (223, 440, 439, 516, 328, 221), (226, 227, 225, 224), (224, 225, 340, 450, 500, 333, 314), (227, 445, 467, 490, 312, 225), (230, 231, 229, 228), (228, 229, 472, 473, 519, 310), (231, 341, 337, 515, 317, 229), (234, 235, 233, 232), (232, 233, 457, 458, 526, 331), (235, 476, 477, 523, 330, 233), (238, 239, 237, 236), (236, 237, 342, 339, 508, 322), (239, 480, 484, 483, 318, 237), (242, 243, 241, 240), (240, 241, 463, 464, 511, 530, 319, 335), (243, 334, 336, 319, 525, 524, 487), (252, 261, 286, 287, 284, 246), (246, 247, 251, 250), (262, 323, 335, 319, 336, 271, 249, 248), (248, 249, 245, 244), (256, 262, 248, 244), (267, 279, 268), (267, 273, 272, 261), (268, 279, 278, 260), (269, 280, 277, 259), (270, 281, 276, 258), (271, 282, 275, 257), (246, 250, 266, 252), (252, 266, 265, 253), (253, 265, 264, 254), (254, 264, 263, 255), (255, 263, 262, 256), (250, 531, 534, 533, 266), (266, 267, 313, 315, 314, 333, 265), (265, 268, 311, 316, 310, 264), (264, 269, 329, 332, 331, 263), (263, 270, 320, 321, 322, 324, 323, 262), (244, 245, 257, 304, 305, 307, 309, 256), (256, 309, 308, 303, 306, 302, 301, 255), (255, 258, 295, 298, 299, 254), (254, 259, 293, 294, 297, 253), (253, 260, 290, 292, 288, 252), (247, 272, 273, 251), (271, 257, 274, 283), (269, 259, 276, 281), (267, 261, 278, 279), (270, 258, 275, 282), (268, 260, 277, 280), (249, 283, 274, 245), (268, 280, 269), (269, 281, 270), (270, 282, 271), (271, 283, 249), (267, 251, 273), (247, 261, 272), (261, 260, 278), (260, 259, 277), (259, 258, 276), (258, 257, 275), (257, 245, 274), (326, 222, 220, 443, 444, 520), (336, 334, 324, 322, 318, 320, 270, 271), (327, 223, 222, 441, 442, 496, 494, 326), (302, 412, 409, 389, 214, 301), (288, 202, 203, 355, 357, 432), (315, 226, 224, 471, 468, 504), (298, 385, 382, 383, 210, 299), (266, 325, 328, 327, 251, 267), (294, 434, 433, 369, 206, 297), (307, 417, 414, 415, 218, 308, 309), (254, 299, 296, 295, 258, 259), (316, 522, 521, 454, 228, 310), (246, 284, 285, 286, 261, 247), (324, 242, 240, 466, 465, 513, 323), (253, 297, 291, 293, 259, 260), (263, 331, 330, 329, 269, 270), (265, 333, 312, 313, 267, 268), (311, 518, 529, 469, 230, 316), (299, 380, 436, 378, 211, 296), (329, 235, 234, 453, 452, 474), (334, 510, 488, 462, 242, 324), (313, 227, 226, 446, 449, 501), (301, 214, 215, 388, 387, 405), (284, 396, 394, 347, 199, 285), (332, 234, 232, 455, 456, 479), (252, 288, 289, 290, 260, 261), (287, 353, 349, 348, 198, 284), (292, 361, 363, 358, 202, 288), (255, 301, 300, 306, 303, 304, 257, 258), (320, 239, 238, 481, 338, 509), (297, 206, 207, 425, 427, 430), (308, 218, 219, 371, 373, 370), (321, 485, 512, 459, 236, 322), (264, 310, 317, 311, 268, 269), (304, 375, 343, 344, 217, 305), (330, 523, 478, 476, 235, 329), (340, 130, 131, 450), (380, 63, 62, 436), (520, 502, 443, 220, 325, 326), (317, 515, 517, 341, 231, 311), (319, 530, 527, 463, 241), (354, 355, 203, 289, 288, 432), (230, 469, 470, 518, 311, 231), (376, 11, 10, 377), (518, 142, 143, 529), (296, 435, 437, 424, 209, 295), (402, 35, 34, 401), (396, 15, 14, 394), (448, 114, 115, 447), (496, 110, 111, 495, 494), (318, 483, 505, 480, 239, 320), (210, 383, 386, 385, 298, 208), (440, 106, 107, 439), (408, 71, 70, 411), (351, 19, 18, 350), (421, 39, 38, 423), (342, 178, 179, 339), (325, 492, 497, 448, 221, 328), (504, 503, 471, 224, 314, 315), (490, 118, 119, 491), (328, 516, 489, 440, 223, 327), (202, 358, 362, 361, 292, 200), (359, 23, 22, 364), (506, 481, 238, 321, 320, 509), (430, 47, 46, 426), (402, 401, 400, 290, 201, 200), (398, 7, 6, 397), (445, 122, 123, 467), (509, 174, 175, 506), (406, 388, 215, 300, 301, 405), (312, 490, 491, 445, 227, 313), (346, 345, 305, 217, 216, 418), (365, 27, 26, 360), (351, 350, 399, 286, 197, 196), (472, 146, 147, 473), (331, 526, 528, 457, 233, 330), (422, 43, 42, 420), (367, 438, 295, 209, 208, 366), (333, 500, 499, 340, 225, 312), (198, 348, 352, 353, 287, 196), (236, 459, 460, 485, 321, 238), (392, 413, 306, 213, 212, 391), (404, 51, 50, 428), (463, 194, 195, 464), (366, 67, 66, 367), (206, 369, 368, 434, 294, 204), (242, 462, 461, 510, 334, 243), (510, 190, 191, 488), (457, 162, 163, 458), (410, 75, 74, 407), (326, 494, 495, 441, 222), (404, 428, 429, 293, 205, 204), (424, 59, 58, 381), (498, 446, 226, 315, 313, 501), (289, 359, 364, 365, 201, 290), (218, 415, 416, 417, 307, 216), (310, 519, 493, 472, 229, 317), (516, 102, 103, 489), (515, 134, 135, 517), (476, 154, 155, 477), (375, 87, 86, 343), (322, 508, 507, 342, 237, 318), (372, 371, 219, 303, 308, 370), (418, 99, 98, 346), (391, 83, 82, 392), (483, 166, 167, 505), (430, 426, 425, 207, 291, 297), (291, 421, 423, 422, 205, 293), (486, 525, 319, 241, 243, 487), (323, 513, 514, 466, 240, 335), (487, 186, 187, 486), (435, 55, 54, 437), (480, 170, 171, 484), (501, 126, 127, 498), (285, 398, 397, 376, 197, 286), (199, 347, 395, 396, 284, 198), (228, 454, 451, 522, 316, 230), (341, 138, 139, 337), (474, 158, 159, 475), (214, 389, 390, 412, 302, 212), (523, 150, 151, 478), (370, 95, 94, 372), (479, 482, 455, 232, 331, 332), (432, 31, 30, 354), (344, 91, 90, 374), (300, 408, 411, 410, 213, 306), (474, 475, 453, 234, 332, 329), (405, 79, 78, 406), (525, 182, 183, 524), (211, 378, 379, 380, 299, 210), (266, 533, 532, 531, 250, 251, 327, 326, 325), (533, 0, 1, 532), (532, 1, 3, 531), (541, 538, 537, 542), (535, 540, 539, 536), (553, 541, 542, 557), (565, 537, 538, 569), (571, 570, 573, 574), (536, 568, 572, 535), (568, 567, 571, 572), (567, 566, 570, 571), (566, 565, 569, 570), (564, 563, 566, 567), (543, 544, 563, 564), (559, 558, 561, 562), (540, 556, 560, 539), (556, 555, 559, 560), (555, 554, 558, 559), (554, 553, 557, 558), (552, 551, 554, 555), (548, 547, 551, 552), (550, 549, 544, 543), (562, 561, 549, 550), (546, 545, 547, 548), (574, 573, 545, 546), (564, 567, 559, 562), (543, 564, 562, 550), (560, 559, 567, 568), (536, 539, 560, 568), (535, 572, 556, 540), (556, 572, 571, 555), (571, 574, 552, 555), (548, 552, 574, 546), (570, 554, 551, 573), (547, 545, 573, 551), (554, 570, 569, 553), (538, 541, 553, 569), (537, 565, 557, 542), (558, 557, 565, 566), (563, 561, 558, 566), (544, 549, 561, 563), (581, 578, 577, 582), (575, 580, 579, 576), (593, 581, 582, 597), (605, 577, 578, 609), (611, 610, 613, 614), (576, 608, 612, 575), (608, 607, 611, 612), (607, 606, 610, 611), (606, 605, 609, 610), (604, 603, 606, 607), (583, 584, 603, 604), (599, 598, 601, 602), (580, 596, 600, 579), (596, 595, 599, 600), (595, 594, 598, 599), (594, 593, 597, 598), (592, 591, 594, 595), (588, 587, 591, 592), (590, 589, 584, 583), (602, 601, 589, 590), (586, 585, 587, 588), (614, 613, 585, 586), (604, 607, 599, 602), (583, 604, 602, 590), (600, 599, 607, 608), (576, 579, 600, 608), (575, 612, 596, 580), (596, 612, 611, 595), (611, 614, 592, 595), (588, 592, 614, 586), (610, 594, 591, 613), (587, 585, 613, 591), (594, 610, 609, 593), (578, 581, 593, 609), (577, 605, 597, 582), (598, 597, 605, 606), (603, 601, 598, 606), (584, 589, 601, 603), (621, 618, 617, 622), (615, 620, 619, 616), (633, 621, 622, 637), (645, 617, 618, 649), (651, 650, 653, 654), (616, 648, 652, 615), (648, 647, 651, 652), (647, 646, 650, 651), (646, 645, 649, 650), (644, 643, 646, 647), (623, 624, 643, 644), (639, 638, 641, 642), (620, 636, 640, 619), (636, 635, 639, 640), (635, 634, 638, 639), (634, 633, 637, 638), (632, 631, 634, 635), (628, 627, 631, 632), (630, 629, 624, 623), (642, 641, 629, 630), (626, 625, 627, 628), (654, 653, 625, 626), (644, 647, 639, 642), (623, 644, 642, 630), (640, 639, 647, 648), (616, 619, 640, 648), (615, 652, 636, 620), (636, 652, 651, 635), (651, 654, 632, 635), (628, 632, 654, 626), (650, 634, 631, 653), (627, 625, 653, 631), (634, 650, 649, 633), (618, 621, 633, 649), (617, 645, 637, 622), (638, 637, 645, 646), (643, 641, 638, 646), (624, 629, 641, 643), (661, 658, 657, 662), (655, 660, 659, 656), (673, 661, 662, 677), (685, 657, 658, 689), (691, 690, 693, 694), (656, 688, 692, 655), (688, 687, 691, 692), (687, 686, 690, 691), (686, 685, 689, 690), (684, 683, 686, 687), (663, 664, 683, 684), (679, 678, 681, 682), (660, 676, 680, 659), (676, 675, 679, 680), (675, 674, 678, 679), (674, 673, 677, 678), (672, 671, 674, 675), (668, 667, 671, 672), (670, 669, 664, 663), (682, 681, 669, 670), (666, 665, 667, 668), (694, 693, 665, 666), (684, 687, 679, 682), (663, 684, 682, 670), (680, 679, 687, 688), (656, 659, 680, 688), (655, 692, 676, 660), (676, 692, 691, 675), (691, 694, 672, 675), (668, 672, 694, 666), (690, 674, 671, 693), (667, 665, 693, 671), (674, 690, 689, 673), (658, 661, 673, 689), (657, 685, 677, 662), (678, 677, 685, 686), (683, 681, 678, 686), (664, 669, 681, 683), (701, 698, 697, 702), (695, 700, 699, 696), (713, 701, 702, 717), (725, 697, 698, 729), (731, 730, 733, 734), (696, 728, 732, 695), (728, 727, 731, 732), (727, 726, 730, 731), (726, 725, 729, 730), (724, 723, 726, 727), (703, 704, 723, 724), (719, 718, 721, 722), (700, 716, 720, 699), (716, 715, 719, 720), (715, 714, 718, 719), (714, 713, 717, 718), (712, 711, 714, 715), (708, 707, 711, 712), (710, 709, 704, 703), (722, 721, 709, 710), (706, 705, 707, 708), (734, 733, 705, 706), (724, 727, 719, 722), (703, 724, 722, 710), (720, 719, 727, 728), (696, 699, 720, 728), (695, 732, 716, 700), (716, 732, 731, 715), (731, 734, 712, 715), (708, 712, 734, 706), (730, 714, 711, 733), (707, 705, 733, 711), (714, 730, 729, 713), (698, 701, 713, 729), (697, 725, 717, 702), (718, 717, 725, 726), (723, 721, 718, 726), (704, 709, 721, 723), (741, 738, 737, 742), (735, 740, 739, 736), (753, 741, 742, 757), (765, 737, 738, 769), (771, 770, 773, 774), (736, 768, 772, 735), (768, 767, 771, 772), (767, 766, 770, 771), (766, 765, 769, 770), (764, 763, 766, 767), (743, 744, 763, 764), (759, 758, 761, 762), (740, 756, 760, 739), (756, 755, 759, 760), (755, 754, 758, 759), (754, 753, 757, 758), (752, 751, 754, 755), (748, 747, 751, 752), (750, 749, 744, 743), (762, 761, 749, 750), (746, 745, 747, 748), (774, 773, 745, 746), (764, 767, 759, 762), (743, 764, 762, 750), (760, 759, 767, 768), (736, 739, 760, 768), (735, 772, 756, 740), (756, 772, 771, 755), (771, 774, 752, 755), (748, 752, 774, 746), (770, 754, 751, 773), (747, 745, 773, 751), (754, 770, 769, 753), (738, 741, 753, 769), (737, 765, 757, 742), (758, 757, 765, 766), (763, 761, 758, 766), (744, 749, 761, 763), (781, 782, 777, 778), (775, 776, 779, 780), (793, 797, 782, 781), (805, 809, 778, 777), (811, 814, 813, 810), (776, 775, 812, 808), (808, 812, 811, 807), (807, 811, 810, 806), (806, 810, 809, 805), (804, 807, 806, 803), (783, 804, 803, 784), (799, 802, 801, 798), (780, 779, 800, 796), (796, 800, 799, 795), (795, 799, 798, 794), (794, 798, 797, 793), (792, 795, 794, 791), (788, 792, 791, 787), (790, 783, 784, 789), (802, 790, 789, 801), (786, 788, 787, 785), (814, 786, 785, 813), (804, 802, 799, 807), (783, 790, 802, 804), (800, 808, 807, 799), (776, 808, 800, 779), (775, 780, 796, 812), (796, 795, 811, 812), (811, 795, 792, 814), (788, 786, 814, 792), (810, 813, 791, 794), (787, 791, 813, 785), (794, 793, 809, 810), (778, 809, 793, 781), (777, 782, 797, 805), (798, 806, 805, 797), (803, 806, 798, 801), (784, 803, 801, 789), (821, 822, 817, 818), (815, 816, 819, 820), (833, 837, 822, 821), (845, 849, 818, 817), (851, 854, 853, 850), (816, 815, 852, 848), (848, 852, 851, 847), (847, 851, 850, 846), (846, 850, 849, 845), (844, 847, 846, 843), (823, 844, 843, 824), (839, 842, 841, 838), (820, 819, 840, 836), (836, 840, 839, 835), (835, 839, 838, 834), (834, 838, 837, 833), (832, 835, 834, 831), (828, 832, 831, 827), (830, 823, 824, 829), (842, 830, 829, 841), (826, 828, 827, 825), (854, 826, 825, 853), (844, 842, 839, 847), (823, 830, 842, 844), (840, 848, 847, 839), (816, 848, 840, 819), (815, 820, 836, 852), (836, 835, 851, 852), (851, 835, 832, 854), (828, 826, 854, 832), (850, 853, 831, 834), (827, 831, 853, 825), (834, 833, 849, 850), (818, 849, 833, 821), (817, 822, 837, 845), (838, 846, 845, 837), (843, 846, 838, 841), (824, 843, 841, 829), (861, 862, 857, 858), (855, 856, 859, 860), (873, 877, 862, 861), (885, 889, 858, 857), (891, 894, 893, 890), (856, 855, 892, 888), (888, 892, 891, 887), (887, 891, 890, 886), (886, 890, 889, 885), (884, 887, 886, 883), (863, 884, 883, 864), (879, 882, 881, 878), (860, 859, 880, 876), (876, 880, 879, 875), (875, 879, 878, 874), (874, 878, 877, 873), (872, 875, 874, 871), (868, 872, 871, 867), (870, 863, 864, 869), (882, 870, 869, 881), (866, 868, 867, 865), (894, 866, 865, 893), (884, 882, 879, 887), (863, 870, 882, 884), (880, 888, 887, 879), (856, 888, 880, 859), (855, 860, 876, 892), (876, 875, 891, 892), (891, 875, 872, 894), (868, 866, 894, 872), (890, 893, 871, 874), (867, 871, 893, 865), (874, 873, 889, 890), (858, 889, 873, 861), (857, 862, 877, 885), (878, 886, 885, 877), (883, 886, 878, 881), (864, 883, 881, 869), (901, 902, 897, 898), (895, 896, 899, 900), (913, 917, 902, 901), (925, 929, 898, 897), (931, 934, 933, 930), (896, 895, 932, 928), (928, 932, 931, 927), (927, 931, 930, 926), (926, 930, 929, 925), (924, 927, 926, 923), (903, 924, 923, 904), (919, 922, 921, 918), (900, 899, 920, 916), (916, 920, 919, 915), (915, 919, 918, 914), (914, 918, 917, 913), (912, 915, 914, 911), (908, 912, 911, 907), (910, 903, 904, 909), (922, 910, 909, 921), (906, 908, 907, 905), (934, 906, 905, 933), (924, 922, 919, 927), (903, 910, 922, 924), (920, 928, 927, 919), (896, 928, 920, 899), (895, 900, 916, 932), (916, 915, 931, 932), (931, 915, 912, 934), (908, 906, 934, 912), (930, 933, 911, 914), (907, 911, 933, 905), (914, 913, 929, 930), (898, 929, 913, 901), (897, 902, 917, 925), (918, 926, 925, 917), (923, 926, 918, 921), (904, 923, 921, 909), (941, 942, 937, 938), (935, 936, 939, 940), (953, 957, 942, 941), (965, 969, 938, 937), (971, 974, 973, 970), (936, 935, 972, 968), (968, 972, 971, 967), (967, 971, 970, 966), (966, 970, 969, 965), (964, 967, 966, 963), (943, 964, 963, 944), (959, 962, 961, 958), (940, 939, 960, 956), (956, 960, 959, 955), (955, 959, 958, 954), (954, 958, 957, 953), (952, 955, 954, 951), (948, 952, 951, 947), (950, 943, 944, 949), (962, 950, 949, 961), (946, 948, 947, 945), (974, 946, 945, 973), (964, 962, 959, 967), (943, 950, 962, 964), (960, 968, 967, 959), (936, 968, 960, 939), (935, 940, 956, 972), (956, 955, 971, 972), (971, 955, 952, 974), (948, 946, 974, 952), (970, 973, 951, 954), (947, 951, 973, 945), (954, 953, 969, 970), (938, 969, 953, 941), (937, 942, 957, 965), (958, 966, 965, 957), (963, 966, 958, 961), (944, 963, 961, 949), (981, 982, 977, 978), (975, 976, 979, 980), (993, 997, 982, 981), (1005, 1009, 978, 977), (1011, 1014, 1013, 1010), (976, 975, 1012, 1008), (1008, 1012, 1011, 1007), (1007, 1011, 1010, 1006), (1006, 1010, 1009, 1005), (1004, 1007, 1006, 1003), (983, 1004, 1003, 984), (999, 1002, 1001, 998), (980, 979, 1000, 996), (996, 1000, 999, 995), (995, 999, 998, 994), (994, 998, 997, 993), (992, 995, 994, 991), (988, 992, 991, 987), (990, 983, 984, 989), (1002, 990, 989, 1001), (986, 988, 987, 985), (1014, 986, 985, 1013), (1004, 1002, 999, 1007), (983, 990, 1002, 1004), (1000, 1008, 1007, 999), (976, 1008, 1000, 979), (975, 980, 996, 1012), (996, 995, 1011, 1012), (1011, 995, 992, 1014), (988, 986, 1014, 992), (1010, 1013, 991, 994), (987, 991, 1013, 985), (994, 993, 1009, 1010), (978, 1009, 993, 981), (977, 982, 997, 1005), (998, 1006, 1005, 997), (1003, 1006, 998, 1001), (984, 1003, 1001, 989)])
me_cube_002.polygons.foreach_set('material_index', [0, 0, 0, 0, 0, 0, 0, 0, 0, 0, 0, 0, 0, 0, 0, 0, 0, 0, 0, 0, 0, 0, 0, 0, 0, 0, 0, 0, 0, 0, 0, 0, 0, 0, 0, 0, 0, 0, 0, 0, 0, 0, 0, 0, 0, 0, 0, 0, 0, 0, 0, 0, 0, 0, 0, 0, 0, 0, 0, 0, 0, 0, 0, 0, 0, 0, 0, 0, 0, 0, 0, 0, 0, 0, 0, 0, 0, 0, 0, 0, 0, 0, 0, 0, 0, 0, 0, 0, 0, 0, 0, 0, 0, 0, 0, 0, 0, 0, 0, 0, 0, 0, 0, 0, 0, 0, 0, 0, 0, 0, 0, 0, 0, 0, 0, 0, 0, 0, 0, 0, 0, 0, 0, 0, 0, 0, 0, 0, 0, 0, 0, 0, 0, 0, 0, 0, 0, 0, 0, 0, 0, 0, 0, 0, 0, 0, 0, 0, 0, 0, 0, 0, 0, 0, 0, 0, 0, 0, 0, 0, 0, 0, 0, 0, 0, 0, 0, 0, 0, 0, 0, 0, 0, 0, 0, 0, 0, 0, 0, 0, 0, 0, 0, 0, 0, 0, 0, 0, 0, 0, 0, 0, 0, 0, 0, 0, 0, 0, 0, 0, 0, 0, 0, 0, 0, 0, 0, 0, 0, 0, 0, 0, 0, 0, 0, 0, 0, 0, 0, 0, 0, 0, 0, 0, 0, 0, 0, 0, 0, 0, 0, 0, 0, 0, 0, 0, 2, 2, 2, 2, 2, 2, 0, 0, 0, 0, 0, 0, 0, 0, 0, 0, 0, 0, 0, 0, 0, 2, 2, 2, 2, 2, 2, 2, 2, 2, 2, 2, 2, 2, 2, 2, 2, 2, 2, 0, 0, 0, 0, 0, 0, 0, 0, 0, 0, 0, 0, 0, 0, 0, 0, 0, 0, 0, 0, 0, 0, 0, 0, 0, 0, 0, 0, 0, 0, 0, 0, 0, 0, 0, 0, 0, 0, 0, 0, 0, 0, 0, 0, 0, 0, 0, 0, 0, 0, 0, 0, 0, 0, 0, 0, 0, 0, 0, 0, 0, 0, 0, 0, 0, 0, 0, 0, 0, 0, 0, 0, 0, 0, 0, 0, 0, 0, 0, 0, 0, 0, 0, 0, 0, 0, 0, 0, 0, 0, 0, 0, 0, 0, 0, 0, 0, 0, 0, 0, 0, 0, 0, 0, 0, 0, 0, 0, 0, 0, 0, 0, 0, 0, 0, 0, 0, 0, 0, 0, 0, 0, 0, 0, 0, 0, 0, 0, 0, 0, 0, 0, 0, 1, 1, 1, 1, 1, 1, 1, 1, 1, 1, 1, 1, 1, 1, 1, 1, 1, 1, 1, 1, 1, 1, 1, 1, 1, 1, 1, 1, 1, 1, 1, 1, 1, 1, 1, 1, 1, 1, 1, 1, 1, 1, 1, 1, 1, 1, 1, 1, 1, 1, 1, 1, 1, 1, 1, 1, 1, 1, 1, 1, 1, 1, 1, 1, 1, 1, 1, 1, 1, 1, 1, 1, 1, 1, 1, 1, 1, 1, 1, 1, 1, 1, 1, 1, 1, 1, 1, 1, 1, 1, 1, 1, 1, 1, 1, 1, 1, 1, 1, 1, 1, 1, 1, 1, 1, 1, 1, 1, 1, 1, 1, 1, 1, 1, 1, 1, 1, 1, 1, 1, 1, 1, 1, 1, 1, 1, 1, 1, 1, 1, 1, 1, 1, 1, 1, 1, 1, 1, 1, 1, 1, 1, 1, 1, 1, 1, 1, 1, 1, 1, 1, 1, 1, 1, 1, 1, 1, 1, 1, 1, 1, 1, 1, 1, 1, 1, 1, 1, 1, 1, 1, 1, 1, 1, 1, 1, 1, 1, 1, 1, 1, 1, 1, 1, 1, 1, 1, 1, 1, 1, 1, 1, 1, 1, 1, 1, 1, 1, 1, 1, 1, 1, 1, 1, 1, 1, 1, 1, 1, 1, 1, 1, 1, 1, 1, 1, 1, 1, 1, 1, 1, 1, 1, 1, 1, 1, 1, 1, 1, 1, 1, 1, 1, 1, 1, 1, 1, 1, 1, 1, 1, 1, 1, 1, 1, 1, 1, 1, 1, 1, 1, 1, 1, 1, 1, 1, 1, 1, 1, 1, 1, 1, 1, 1, 1, 1, 1, 1, 1, 1, 1, 1, 1, 1, 1, 1, 1, 1, 1, 1, 1, 1, 1, 1, 1, 1, 1, 1, 1, 1, 1, 1, 1, 1, 1, 1, 1, 1, 1, 1, 1, 1, 1, 1, 1, 1, 1, 1, 1, 1, 1, 1, 1, 1, 1, 1, 1, 1, 1, 1, 1, 1, 1, 1, 1, 1, 1, 1, 1, 1, 1, 1, 1, 1, 1, 1, 1, 1, 1, 1, 1, 1, 1, 1, 1, 1, 1, 1, 1, 1, 1, 1, 1, 1, 1, 1, 1, 1, 1, 1, 1, 1, 1, 1, 1, 1, 1, 1, 1, 1, 1, 1, 1, 1, 1, 1, 1, 1, 1, 1, 1, 1, 1, 1, 1, 1, 1, 1, 1, 1, 1, 1, 1, 1, 1, 1, 1, 1, 1, 1, 1, 1, 1, 1, 1, 1, 1, 1, 1, 1, 1, 1, 1, 1, 1, 1, 1, 1, 1, 1, 1, 1, 1, 1, 1, 1, 1, 1, 1, 1, 1, 1, 1, 1, 1, 1, 1, 1, 1, 1, 1, 1, 1, 1, 1, 1, 1, 1, 1, 1, 1, 1, 1, 1, 1, 1])
me_cube_002.materials.append(mat_material_001)
me_cube_002.materials.append(mat_frame)
me_cube_002.materials.append(mat_roof)
me_cube_002.use_remesh_preserve_volume = False
me_cube_002.use_remesh_preserve_attributes = False
me_cube_002.use_mirror_vertex_groups = False
me_cube_002.update()

# ---- objects
ob_cylinder_001 = bpy.data.objects.new('Cylinder.001', me_cylinder_001)
ob_cylinder = bpy.data.objects.new('Cylinder', me_cylinder)
ob_cube = bpy.data.objects.new('Cube', me_cube_002)

# ---- transforms, parenting, visibility, modifiers, constraints
ob_cylinder_001.location = (-0.3577, 5.537, 2.32)
ob_cylinder_001.scale = (0.05568, 0.05568, 0.4491)
ob_cylinder_001.lineart.crease_threshold = 0.0
_m = ob_cylinder_001.modifiers.new('Array', 'ARRAY')
_m.constant_offset_displace = (0.0, 0.0, 0.0)
_m.relative_offset_displace = (0.7, 0.0, 0.0)
ob_cylinder.location = (-0.2309, 5.453, 1.824)
ob_cylinder.scale = (0.05568, 0.05568, 0.4491)
ob_cylinder.lineart.crease_threshold = 0.0
ob_cube.location = (-0.2246, 5.022, 1.811)
ob_cube.scale = (0.2433, 0.4252, 0.09639)
ob_cube.lineart.crease_threshold = 0.0

# ---- collection membership
col_collection_1.objects.link(ob_cylinder_001)
col_collection_1.objects.link(ob_cylinder)
col_collection_1.objects.link(ob_cube)

# ---- scene / render settings (as saved in the file)
scene.frame_start = 1; scene.frame_end = 250; scene.frame_set(1)
scene.render.engine = 'BLENDER_EEVEE_NEXT'
scene.render.resolution_percentage = 50
scene.render.dither_intensity = 0.0
scene.cycles.use_denoising = False
scene.cycles.samples = 128
scene.cycles.sampling_pattern = 'TABULATED_SOBOL'
scene.cycles.use_adaptive_sampling = False
scene.cycles.use_light_tree = False
scene.cycles.blur_glossy = 0.0
scene.cycles.sample_clamp_indirect = 0.0
scene.view_settings.view_transform = 'Standard'
bpy.context.view_layer.update()

# ---- added for rendering (the .blend has no active camera and no usable light): camera, sun
cam_auto = bpy.data.cameras.new('AutoCamera')
cam_auto.lens = 50.0
cam_auto.sensor_width = 36.0
cam_auto.clip_end = 1000.0
ob_auto_camera = bpy.data.objects.new('AutoCamera', cam_auto)
scene.collection.objects.link(ob_auto_camera)
ob_auto_camera.location = (1.20547, 3.43572, 3.27468)
ob_auto_camera.rotation_euler = (1.09748, -7.21219e-08, 0.694738)
scene.camera = ob_auto_camera
light_auto_sun = bpy.data.lights.new('AutoSun', 'SUN')
light_auto_sun.energy = 3.0
light_auto_sun.angle = 0.0523599
ob_auto_sun = bpy.data.objects.new('AutoSun', light_auto_sun)
scene.collection.objects.link(ob_auto_sun)
ob_auto_sun.rotation_euler = (0.872665, 0.174533, 0.523599)
bpy.context.view_layer.update()
